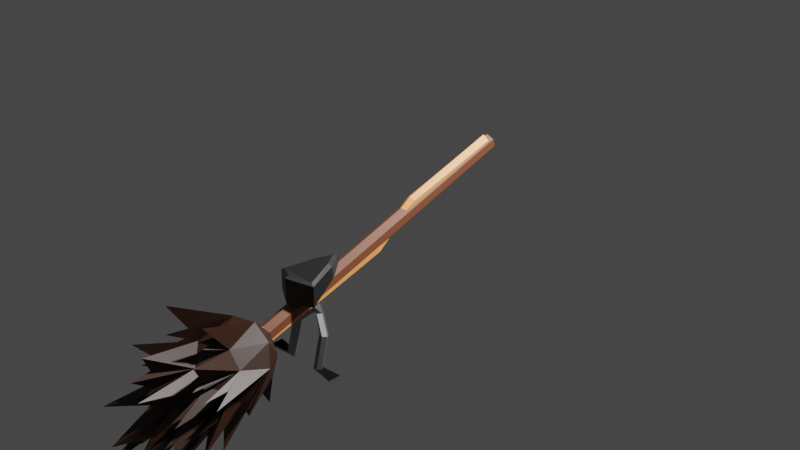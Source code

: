 # Source: Broom.blend  (saved by Blender 3.4.6; exported with 4.5.12 LTS)
import bpy
from mathutils import Matrix  # noqa: F401  (used for matrix-valued properties, if any)

bpy.ops.wm.read_factory_settings(use_empty=True)
scene = bpy.context.scene
scene.name = 'Scene'

# ---- collections
col_collection = bpy.data.collections.new('Collection'); scene.collection.children.link(col_collection)
col_handle = bpy.data.collections.new('Handle'); scene.collection.children.link(col_handle)
col_wicker = bpy.data.collections.new('Wicker'); scene.collection.children.link(col_wicker)
col_accessories = bpy.data.collections.new('Accessories'); scene.collection.children.link(col_accessories)

# ---- materials (node trees are filled in below, after node groups)
mat_handle1 = bpy.data.materials.new('Handle1')
mat_handle1.use_transparent_shadow = False
mat_handle2 = bpy.data.materials.new('Handle2')
mat_handle2.use_transparent_shadow = False
mat_wicker3 = bpy.data.materials.new('Wicker3')
mat_wicker3.use_transparent_shadow = False
mat_wicker2 = bpy.data.materials.new('Wicker2')
mat_wicker2.use_transparent_shadow = False
mat_wicker4 = bpy.data.materials.new('Wicker4')
mat_wicker4.use_transparent_shadow = False
mat_wicker1 = bpy.data.materials.new('Wicker1')
mat_wicker1.use_transparent_shadow = False
mat_seat = bpy.data.materials.new('Seat')
mat_seat.use_transparent_shadow = False
mat_footrest = bpy.data.materials.new('FootRest')
mat_footrest.use_transparent_shadow = False
mat_footrestpads = bpy.data.materials.new('FootRestPads')
mat_footrestpads.use_transparent_shadow = False

# ---- material node trees
mat_handle1.use_nodes = True; mat_handle1.node_tree.nodes.clear()
_N = mat_handle1.node_tree.nodes; _L = mat_handle1.node_tree.links
n0 = _N.new('ShaderNodeBsdfPrincipled'); n0.name = 'Principled BSDF'; n0.location = (10, 300)
n0.distribution = 'GGX'
n0.subsurface_method = 'RANDOM_WALK_SKIN'
n0.inputs[0].default_value = (0.1574, 0.04829, 0.02179, 1.0)
n0.inputs[3].default_value = 1.45
n0.inputs[27].default_value = (0.0, 0.0, 0.0, 1.0)
n0.inputs[28].default_value = 1.0
n1 = _N.new('ShaderNodeOutputMaterial'); n1.name = 'Material Output'; n1.location = (300, 300)
_L.new(n0.outputs[0], n1.inputs[0])
n1.is_active_output = True
mat_handle2.use_nodes = True; mat_handle2.node_tree.nodes.clear()
_N = mat_handle2.node_tree.nodes; _L = mat_handle2.node_tree.links
n0 = _N.new('ShaderNodeBsdfPrincipled'); n0.name = 'Principled BSDF'; n0.location = (10, 300)
n0.distribution = 'GGX'
n0.subsurface_method = 'RANDOM_WALK_SKIN'
n0.inputs[0].default_value = (0.8, 0.2701, 0.07636, 1.0)
n0.inputs[3].default_value = 1.45
n0.inputs[27].default_value = (0.0, 0.0, 0.0, 1.0)
n0.inputs[28].default_value = 1.0
n1 = _N.new('ShaderNodeOutputMaterial'); n1.name = 'Material Output'; n1.location = (300, 300)
_L.new(n0.outputs[0], n1.inputs[0])
n1.is_active_output = True
mat_wicker3.use_nodes = True; mat_wicker3.node_tree.nodes.clear()
_N = mat_wicker3.node_tree.nodes; _L = mat_wicker3.node_tree.links
n0 = _N.new('ShaderNodeBsdfPrincipled'); n0.name = 'Principled BSDF'; n0.location = (10, 300)
n0.distribution = 'GGX'
n0.subsurface_method = 'RANDOM_WALK_SKIN'
n0.inputs[0].default_value = (0.02315, 0.006995, 0.002125, 1.0)
n0.inputs[3].default_value = 1.45
n0.inputs[27].default_value = (0.0, 0.0, 0.0, 1.0)
n0.inputs[28].default_value = 1.0
n1 = _N.new('ShaderNodeOutputMaterial'); n1.name = 'Material Output'; n1.location = (300, 300)
_L.new(n0.outputs[0], n1.inputs[0])
n1.is_active_output = True
mat_wicker2.use_nodes = True; mat_wicker2.node_tree.nodes.clear()
_N = mat_wicker2.node_tree.nodes; _L = mat_wicker2.node_tree.links
n0 = _N.new('ShaderNodeBsdfPrincipled'); n0.name = 'Principled BSDF'; n0.location = (10, 300)
n0.distribution = 'GGX'
n0.subsurface_method = 'RANDOM_WALK_SKIN'
n0.inputs[0].default_value = (0.02315, 0.006995, 0.002125, 1.0)
n0.inputs[3].default_value = 1.45
n0.inputs[27].default_value = (0.0, 0.0, 0.0, 1.0)
n0.inputs[28].default_value = 1.0
n1 = _N.new('ShaderNodeOutputMaterial'); n1.name = 'Material Output'; n1.location = (300, 300)
_L.new(n0.outputs[0], n1.inputs[0])
n1.is_active_output = True
mat_wicker4.use_nodes = True; mat_wicker4.node_tree.nodes.clear()
_N = mat_wicker4.node_tree.nodes; _L = mat_wicker4.node_tree.links
n0 = _N.new('ShaderNodeBsdfPrincipled'); n0.name = 'Principled BSDF'; n0.location = (10, 300)
n0.distribution = 'GGX'
n0.subsurface_method = 'RANDOM_WALK_SKIN'
n0.inputs[0].default_value = (0.02315, 0.006995, 0.002125, 1.0)
n0.inputs[3].default_value = 1.45
n0.inputs[27].default_value = (0.0, 0.0, 0.0, 1.0)
n0.inputs[28].default_value = 1.0
n1 = _N.new('ShaderNodeOutputMaterial'); n1.name = 'Material Output'; n1.location = (300, 300)
_L.new(n0.outputs[0], n1.inputs[0])
n1.is_active_output = True
mat_wicker1.use_nodes = True; mat_wicker1.node_tree.nodes.clear()
_N = mat_wicker1.node_tree.nodes; _L = mat_wicker1.node_tree.links
n0 = _N.new('ShaderNodeBsdfPrincipled'); n0.name = 'Principled BSDF'; n0.location = (10, 300)
n0.distribution = 'GGX'
n0.subsurface_method = 'RANDOM_WALK_SKIN'
n0.inputs[0].default_value = (0.02315, 0.006995, 0.002125, 1.0)
n0.inputs[3].default_value = 1.45
n0.inputs[27].default_value = (0.0, 0.0, 0.0, 1.0)
n0.inputs[28].default_value = 1.0
n1 = _N.new('ShaderNodeOutputMaterial'); n1.name = 'Material Output'; n1.location = (300, 300)
_L.new(n0.outputs[0], n1.inputs[0])
n1.is_active_output = True
mat_seat.use_nodes = True; mat_seat.node_tree.nodes.clear()
_N = mat_seat.node_tree.nodes; _L = mat_seat.node_tree.links
n0 = _N.new('ShaderNodeBsdfPrincipled'); n0.name = 'Principled BSDF'; n0.location = (10, 300)
n0.distribution = 'GGX'
n0.subsurface_method = 'RANDOM_WALK_SKIN'
n0.inputs[0].default_value = (0.009018, 0.009018, 0.009018, 1.0)
n0.inputs[3].default_value = 1.45
n0.inputs[27].default_value = (0.0, 0.0, 0.0, 1.0)
n0.inputs[28].default_value = 1.0
n1 = _N.new('ShaderNodeOutputMaterial'); n1.name = 'Material Output'; n1.location = (300, 300)
_L.new(n0.outputs[0], n1.inputs[0])
n1.is_active_output = True
mat_footrest.use_nodes = True; mat_footrest.node_tree.nodes.clear()
_N = mat_footrest.node_tree.nodes; _L = mat_footrest.node_tree.links
n0 = _N.new('ShaderNodeBsdfPrincipled'); n0.name = 'Principled BSDF'; n0.location = (10, 300)
n0.distribution = 'GGX'
n0.subsurface_method = 'RANDOM_WALK_SKIN'
n0.inputs[0].default_value = (0.3343, 0.3343, 0.3343, 1.0)
n0.inputs[1].default_value = 1.0
n0.inputs[3].default_value = 1.45
n0.inputs[27].default_value = (0.0, 0.0, 0.0, 1.0)
n0.inputs[28].default_value = 1.0
n1 = _N.new('ShaderNodeOutputMaterial'); n1.name = 'Material Output'; n1.location = (300, 300)
_L.new(n0.outputs[0], n1.inputs[0])
n1.is_active_output = True
mat_footrestpads.use_nodes = True; mat_footrestpads.node_tree.nodes.clear()
_N = mat_footrestpads.node_tree.nodes; _L = mat_footrestpads.node_tree.links
n0 = _N.new('ShaderNodeBsdfPrincipled'); n0.name = 'Principled BSDF'; n0.location = (10, 300)
n0.distribution = 'GGX'
n0.subsurface_method = 'RANDOM_WALK_SKIN'
n0.inputs[0].default_value = (0.0, 0.0, 0.0, 1.0)
n0.inputs[2].default_value = 1.0
n0.inputs[3].default_value = 1.45
n0.inputs[13].default_value = 0.2
n0.inputs[27].default_value = (0.0, 0.0, 0.0, 1.0)
n0.inputs[28].default_value = 1.0
n1 = _N.new('ShaderNodeOutputMaterial'); n1.name = 'Material Output'; n1.location = (300, 300)
_L.new(n0.outputs[0], n1.inputs[0])
n1.is_active_output = True

# ---- world
world_world = bpy.data.worlds.new('World'); scene.world = world_world
world_world.use_nodes = True; world_world.node_tree.nodes.clear()
_N = world_world.node_tree.nodes; _L = world_world.node_tree.links
n0 = _N.new('ShaderNodeOutputWorld'); n0.name = 'World Output'; n0.location = (300, 300)
n1 = _N.new('ShaderNodeBackground'); n1.name = 'Background'; n1.location = (10, 300)
n1.inputs[0].default_value = (0.05088, 0.05088, 0.05088, 1.0)
_L.new(n1.outputs[0], n0.inputs[0])
n0.is_active_output = True
world_world.color = (0.05088, 0.05088, 0.05088)
world_world.use_sun_shadow = False
world_world.sun_shadow_jitter_overblur = 0.0

# ---- cameras
cam_camera = bpy.data.cameras.new('Camera')
cam_camera.clip_end = 100.0
cam_camera.ortho_scale = 7.314

# ---- lights
light_light = bpy.data.lights.new('Light', 'POINT')
light_light.transmission_factor = 0.0
light_light.energy = 1000.0
light_light.shadow_soft_size = 0.1
light_light.shadow_maximum_resolution = 0.006
light_light.use_absolute_resolution = True

# ---- meshes
me_cylinder = bpy.data.meshes.new('Cylinder')
me_cylinder.from_pydata([(0.0, 0.12, -2.5), (0.0, 0.12, 2.5), (0.1039, 0.06, -2.5), (0.1039, 0.06, 2.5), (0.1039, -0.06, -2.5), (0.1039, -0.06, 2.5), (0.0, -0.12, -2.5), (0.0, -0.12, 2.5), (-0.1039, -0.06, -2.5), (-0.1039, -0.06, 2.5), (-0.1039, 0.06, -2.5), (-0.1039, 0.06, 2.5)], [], [(0, 1, 3, 2), (2, 3, 5, 4), (4, 5, 7, 6), (6, 7, 9, 8), (3, 1, 11, 9, 7, 5), (8, 9, 11, 10), (10, 11, 1, 0), (0, 2, 4, 6, 8, 10)])
_uv = me_cylinder.uv_layers.new(name='UVMap')
_uv.uv.foreach_set('vector', [1.0, 0.5, 1.0, 1.0, 0.8333, 1.0, 0.8333, 0.5, 0.8333, 0.5, 0.8333, 1.0, 0.6667, 1.0, 0.6667, 0.5, 0.6667, 0.5, 0.6667, 1.0, 0.5, 1.0, 0.5, 0.5, 0.5, 0.5, 0.5, 1.0, 0.3333, 1.0, 0.3333, 0.5, 0.4578, 0.37, 0.25, 0.49, 0.04215, 0.37, 0.04215, 0.13, 0.25, 0.01, 0.4578, 0.13, 0.3333, 0.5, 0.3333, 1.0, 0.1667, 1.0, 0.1667, 0.5, 0.1667, 0.5, 0.1667, 1.0, -8.941e-08, 1.0, -8.941e-08, 0.5, 0.75, 0.49, 0.9578, 0.37, 0.9578, 0.13, 0.75, 0.01, 0.5422, 0.13, 0.5422, 0.37])
me_cylinder.materials.append(mat_handle1)
me_cylinder.update()
me_cylinder_001 = bpy.data.meshes.new('Cylinder.001')
me_cylinder_001.from_pydata([(3.94e-11, 0.15, -2.5), (0.1052, 0.075, -2.5), (0.1052, -0.075, -2.5), (3.94e-11, -0.15, -2.5), (-0.1052, -0.075, -2.5), (-0.1052, 0.075, -2.5), (3.598e-11, 0.102, 0.4111), (0.05604, 0.06205, 0.4111), (0.05604, -0.01787, 0.4111), (3.598e-11, -0.05783, 0.4111), (-0.05604, -0.01787, 0.4111), (-0.05604, 0.06205, 0.4111), (0.09098, 0.1701, -0.0002796), (0.09098, 0.0611, -0.0002796), (4.567e-11, 0.006615, -0.0002796), (-0.09098, 0.0611, -0.0002796), (-0.09098, 0.1701, -0.0002796), (4.567e-11, 0.2246, -0.0002796), (3.687e-11, 0.01972, 0.8502), (0.0742, -0.03033, 0.8478), (0.0742, -0.1304, 0.8431), (3.687e-11, -0.1804, 0.8407), (-0.0742, -0.1304, 0.8431), (-0.0742, -0.03033, 0.8478), (2.826e-09, 0.1017, 2.497), (4.987e-10, 0.1626, 2.445), (0.05031, 0.05046, 2.499), (0.08055, 0.08048, 2.448), (0.05031, -0.05206, 2.502), (0.08055, -0.08367, 2.453), (-1.828e-09, -0.1033, 2.504), (4.987e-10, -0.1657, 2.456), (-0.05031, -0.05206, 2.502), (-0.08055, -0.08367, 2.453), (-0.05031, 0.05046, 2.499), (-0.08055, 0.08048, 2.448)], [], [(23, 35, 25, 18), (20, 29, 31, 21), (21, 31, 33, 22), (22, 33, 35, 23), (18, 25, 27, 19), (19, 27, 29, 20), (0, 1, 2, 3, 4, 5), (16, 11, 6, 17), (15, 10, 11, 16), (14, 9, 10, 15), (13, 8, 9, 14), (12, 7, 8, 13), (17, 6, 7, 12), (0, 17, 12, 1), (1, 12, 13, 2), (2, 13, 14, 3), (3, 14, 15, 4), (4, 15, 16, 5), (5, 16, 17, 0), (11, 23, 18, 6), (10, 22, 23, 11), (9, 21, 22, 10), (8, 20, 21, 9), (7, 19, 20, 8), (6, 18, 19, 7), (27, 25, 24, 26), (29, 27, 26, 28), (31, 29, 28, 30), (33, 31, 30, 32), (35, 33, 32, 34), (25, 35, 34, 24), (26, 24, 34, 32, 30, 28)])
_uv = me_cylinder_001.uv_layers.new(name='UVMap')
_uv.uv.foreach_set('vector', [0.1667, 0.8033, 0.1667, 0.9941, -8.941e-08, 0.9941, -8.941e-08, 0.8033, 0.6667, 0.8033, 0.6667, 0.9941, 0.5, 0.9941, 0.5, 0.8033, 0.5, 0.8033, 0.5, 0.9941, 0.3333, 0.9941, 0.3333, 0.8033, 0.3333, 0.8033, 0.3333, 0.9941, 0.1667, 0.9941, 0.1667, 0.8033, 1.0, 0.8033, 1.0, 0.9941, 0.8333, 0.9941, 0.8333, 0.8033, 0.8333, 0.8033, 0.8333, 0.9941, 0.6667, 0.9941, 0.6667, 0.8033, 0.75, 0.49, 0.9578, 0.37, 0.9578, 0.13, 0.75, 0.01, 0.5422, 0.13, 0.5422, 0.37, 0.1667, 0.6983, 0.1667, 0.75, -8.941e-08, 0.75, -8.941e-08, 0.6983, 0.3333, 0.6983, 0.3333, 0.75, 0.1667, 0.75, 0.1667, 0.6983, 0.5, 0.6983, 0.5, 0.75, 0.3333, 0.75, 0.3333, 0.6983, 0.6667, 0.6983, 0.6667, 0.75, 0.5, 0.75, 0.5, 0.6983, 0.8333, 0.6983, 0.8333, 0.75, 0.6667, 0.75, 0.6667, 0.6983, 1.0, 0.6983, 1.0, 0.75, 0.8333, 0.75, 0.8333, 0.6983, 1.0, 0.5, 1.0, 0.6983, 0.8333, 0.6983, 0.8333, 0.5, 0.8333, 0.5, 0.8333, 0.6983, 0.6667, 0.6983, 0.6667, 0.5, 0.6667, 0.5, 0.6667, 0.6983, 0.5, 0.6983, 0.5, 0.5, 0.5, 0.5, 0.5, 0.6983, 0.3333, 0.6983, 0.3333, 0.5, 0.3333, 0.5, 0.3333, 0.6983, 0.1667, 0.6983, 0.1667, 0.5, 0.1667, 0.5, 0.1667, 0.6983, -8.941e-08, 0.6983, -8.941e-08, 0.5, 0.1667, 0.75, 0.1667, 0.8033, -8.941e-08, 0.8033, -8.941e-08, 0.75, 0.3333, 0.75, 0.3333, 0.8033, 0.1667, 0.8033, 0.1667, 0.75, 0.5, 0.75, 0.5, 0.8033, 0.3333, 0.8033, 0.3333, 0.75, 0.6667, 0.75, 0.6667, 0.8033, 0.5, 0.8033, 0.5, 0.75, 0.8333, 0.75, 0.8333, 0.8033, 0.6667, 0.8033, 0.6667, 0.75, 1.0, 0.75, 1.0, 0.8033, 0.8333, 0.8033, 0.8333, 0.75, 0.4578, 0.37, 0.2524, 0.4886, 0.25, 0.3988, 0.3789, 0.3244, 0.4578, 0.13, 0.4578, 0.3653, 0.3789, 0.3244, 0.3789, 0.1756, 0.25, 0.01, 0.4554, 0.1286, 0.3789, 0.1756, 0.25, 0.1012, 0.04458, 0.1286, 0.25, 0.01, 0.25, 0.1012, 0.1211, 0.1756, 0.04215, 0.3653, 0.04215, 0.13, 0.1211, 0.1756, 0.1211, 0.3244, 0.2476, 0.4886, 0.04215, 0.37, 0.1211, 0.3244, 0.25, 0.3988, 0.3789, 0.3244, 0.25, 0.3988, 0.1211, 0.3244, 0.1211, 0.1756, 0.25, 0.1012, 0.3789, 0.1756])
me_cylinder_001.materials.append(mat_handle2)
me_cylinder_001.update()
me_icosphere_002 = bpy.data.meshes.new('Icosphere.002')
me_icosphere_002.from_pydata([(-0.1555, -0.6205, -0.873), (0.3251, -1.238, -0.6194), (-0.334, -1.224, -0.6386), (-0.5811, -0.5704, -0.3615), (-0.15, 0.5907, -0.2638), (0.5847, -0.2676, -0.3305), (0.2306, -1.162, -0.09336), (-0.4252, -1.092, -0.2785), (-0.4824, -0.4775, 0.239), (0.15, 0.5907, 0.2215), (0.5085, -0.4898, -0.02327), (0.1568, -0.457, 0.4294), (0.1411, -0.3014, -0.7925), (0.4274, -0.8762, -0.4677), (-0.4729, -0.8254, -0.6716), (-0.304, -0.07535, -0.7299), (0.2593, 0.2159, -0.6046), (0.3421, -1.114, -0.2878), (0.00585, -1.435, -0.573), (-0.6654, 0.2851, -0.08052), (0.3189, 0.5682, -0.02117), (6.048e-11, 0.6718, -0.02117), (-0.1365, -1.16, -0.08913), (-0.4159, -0.9239, -0.009533), (-0.1426, 0.5681, 0.2641), (0.3734, 0.4005, 0.2641), (0.3895, -0.7993, 0.05628), (0.08815, -0.541, 0.1555), (0.15, -0.9022, -0.1774), (0.09253, -1.331, -0.6429), (-0.1426, -0.8796, -0.1348), (-0.06191, -1.038, -0.765), (0.2527, -0.9563, -0.8068), (0.3959, -0.09875, -0.4489), (0.5161, 0.2968, -0.02117), (0.4504, -0.2664, -0.1636), (-0.2308, -0.2664, 0.298), (-0.3401, -0.555, -0.0634), (0.4197, -0.09875, 0.07905), (0.3078, -0.541, -0.02079), (0.2196, -0.09875, 0.298), (6.048e-11, -0.09875, 0.379), (0.08815, 0.4005, 0.4404), (-0.4091, -0.09875, 0.1217), (-0.3926, 0.4144, 0.2215), (-0.2308, 0.2968, 0.4404), (-0.4636, -0.2664, -0.1636), (-0.1481, -1.354, -0.6739), (-0.3209, -0.541, -0.5913), (-0.4328, -0.09875, -0.4063), (-0.08815, 0.4005, -0.4828), (-0.2853, -0.09875, -0.6252), (-0.08815, -0.541, -0.7676), (6.048e-11, -0.09875, -0.7062), (0.2308, 0.2968, -0.4828), (0.3926, 0.4144, -0.2638), (0.1426, 0.5681, -0.3064), (-0.3189, 0.5682, -0.02117), (-0.5161, 0.2968, -0.02117), (-0.3734, 0.4005, -0.3064), (0.2308, -0.2664, -0.6252), (0.327, -0.555, -0.5487), (0.2533, -0.8796, -0.42), (0.1426, -0.8796, -0.7053), (6.048e-11, -1.228, -0.6126), (-0.15, -0.9022, -0.6627), (-0.2796, -0.8796, -0.42)], [], [(53, 60, 52), (61, 60, 33), (53, 51, 50), (53, 50, 54), (65, 63, 64), (49, 48, 46), (4, 59, 57), (55, 56, 20), (61, 35, 62), (4, 57, 21), (55, 20, 34), (37, 30, 36), (9, 24, 42), (38, 25, 40), (40, 25, 42), (25, 9, 42), (42, 45, 41), (42, 24, 45), (24, 44, 45), (45, 36, 41), (45, 43, 36), (36, 27, 41), (30, 28, 27), (27, 40, 41), (27, 39, 40), (34, 25, 38), (34, 20, 25), (20, 9, 25), (21, 24, 9), (21, 57, 24), (57, 44, 24), (58, 43, 44), (58, 46, 43), (46, 37, 43), (66, 30, 37), (66, 64, 30), (62, 39, 28), (35, 38, 39), (20, 21, 9), (20, 56, 21), (56, 4, 21), (57, 58, 44), (59, 49, 58), (46, 48, 66), (64, 62, 28), (35, 33, 34), (54, 50, 56), (50, 4, 56), (50, 59, 4), (51, 49, 59), (51, 52, 48), (52, 65, 48), (33, 54, 55), (33, 60, 54), (52, 60, 63), (6, 28, 39), (6, 27, 28), (6, 39, 27), (22, 27, 36), (22, 36, 30), (22, 30, 27), (7, 66, 37), (7, 37, 46), (7, 46, 66), (18, 64, 28), (18, 28, 30), (18, 30, 64), (17, 39, 62), (17, 62, 35), (17, 35, 39), (1, 63, 61), (1, 61, 62), (1, 62, 63), (13, 61, 33), (13, 35, 61), (13, 33, 35), (5, 33, 55), (5, 55, 34), (5, 34, 33), (10, 34, 38), (10, 38, 35), (10, 35, 34), (23, 37, 36), (23, 43, 37), (23, 36, 43), (26, 39, 38), (26, 38, 40), (26, 40, 39), (11, 41, 40), (11, 42, 41), (11, 40, 42), (8, 44, 43), (8, 45, 44), (8, 43, 45), (3, 49, 46), (3, 58, 49), (3, 46, 58), (2, 48, 65), (2, 65, 66), (2, 66, 48), (14, 48, 49), (14, 49, 51), (14, 51, 48), (15, 59, 50), (15, 50, 51), (15, 51, 59), (0, 53, 52), (0, 51, 53), (0, 52, 51), (31, 63, 65), (31, 65, 52), (31, 52, 63), (12, 60, 53), (12, 53, 54), (12, 54, 60), (16, 55, 54), (16, 56, 55), (16, 54, 56), (19, 58, 57), (19, 57, 59), (19, 59, 58), (32, 60, 61), (32, 61, 63), (32, 63, 60), (29, 62, 64), (29, 64, 63), (29, 63, 62), (47, 65, 64), (47, 66, 65), (47, 64, 66)])
_uv = me_icosphere_002.uv_layers.new(name='UVMap')
_uv.uv.foreach_set('vector', [0.1818, 0.0, 0.2273, 0.07873, 0.1364, 0.07873, 0.2727, 0.1575, 0.3182, 0.07873, 0.3636, 0.1575, 0.7273, 0.0, 0.7727, 0.07873, 0.6818, 0.07873, 0.5455, 0.0, 0.5909, 0.07873, 0.5, 0.07873, 0.09091, 0.1575, 0.1818, 0.1575, 0.1364, 0.2362, 0.8182, 0.1575, 0.9091, 0.1575, 0.8636, 0.2362, 0.6364, 0.1575, 0.7273, 0.1575, 0.6818, 0.2362, 0.4545, 0.1575, 0.5455, 0.1575, 0.5, 0.2362, 0.2727, 0.1575, 0.3182, 0.2362, 0.2273, 0.2362, 0.6364, 0.1575, 0.6818, 0.2362, 0.5909, 0.2362, 0.4545, 0.1575, 0.5, 0.2362, 0.4091, 0.2362, 0.0, 0.3149, 0.09091, 0.3149, 0.04546, 0.3937, 0.5455, 0.3149, 0.6364, 0.3149, 0.5909, 0.3937, 0.3636, 0.3149, 0.4545, 0.3149, 0.4091, 0.3937, 0.4091, 0.3937, 0.4545, 0.3149, 0.5, 0.3937, 0.4545, 0.3149, 0.5455, 0.3149, 0.5, 0.3937, 0.5909, 0.3937, 0.6818, 0.3937, 0.6364, 0.4724, 0.5909, 0.3937, 0.6364, 0.3149, 0.6818, 0.3937, 0.6364, 0.3149, 0.7273, 0.3149, 0.6818, 0.3937, 0.7727, 0.3937, 0.8636, 0.3937, 0.8182, 0.4724, 0.7727, 0.3937, 0.8182, 0.3149, 0.8636, 0.3937, 0.04546, 0.3937, 0.1364, 0.3937, 0.09091, 0.4724, 0.09091, 0.3149, 0.1818, 0.3149, 0.1364, 0.3937, 0.2273, 0.3937, 0.3182, 0.3937, 0.2727, 0.4724, 0.2273, 0.3937, 0.2727, 0.3149, 0.3182, 0.3937, 0.4091, 0.2362, 0.4545, 0.3149, 0.3636, 0.3149, 0.4091, 0.2362, 0.5, 0.2362, 0.4545, 0.3149, 0.5, 0.2362, 0.5455, 0.3149, 0.4545, 0.3149, 0.5909, 0.2362, 0.6364, 0.3149, 0.5455, 0.3149, 0.5909, 0.2362, 0.6818, 0.2362, 0.6364, 0.3149, 0.6818, 0.2362, 0.7273, 0.3149, 0.6364, 0.3149, 0.7727, 0.2362, 0.8182, 0.3149, 0.7273, 0.3149, 0.7727, 0.2362, 0.8636, 0.2362, 0.8182, 0.3149, 0.8636, 0.2362, 0.9091, 0.3149, 0.8182, 0.3149, 0.04546, 0.2362, 0.09091, 0.3149, 0.0, 0.3149, 0.04546, 0.2362, 0.1364, 0.2362, 0.09091, 0.3149, 0.2273, 0.2362, 0.2727, 0.3149, 0.1818, 0.3149, 0.3182, 0.2362, 0.3636, 0.3149, 0.2727, 0.3149, 0.5, 0.2362, 0.5909, 0.2362, 0.5455, 0.3149, 0.5, 0.2362, 0.5455, 0.1575, 0.5909, 0.2362, 0.5455, 0.1575, 0.6364, 0.1575, 0.5909, 0.2362, 0.6818, 0.2362, 0.7727, 0.2362, 0.7273, 0.3149, 0.7273, 0.1575, 0.8182, 0.1575, 0.7727, 0.2362, 0.8636, 0.2362, 0.9091, 0.1575, 0.9545, 0.2362, 0.1364, 0.2362, 0.2273, 0.2362, 0.1818, 0.3149, 0.3182, 0.2362, 0.3636, 0.1575, 0.4091, 0.2362, 0.5, 0.07873, 0.5909, 0.07873, 0.5455, 0.1575, 0.5909, 0.07873, 0.6364, 0.1575, 0.5455, 0.1575, 0.6818, 0.07873, 0.7273, 0.1575, 0.6364, 0.1575, 0.7727, 0.07873, 0.8182, 0.1575, 0.7273, 0.1575, 0.8636, 0.07873, 0.9545, 0.07873, 0.9091, 0.1575, 0.9545, 0.07873, 1.0, 0.1575, 0.9091, 0.1575, 0.3636, 0.1575, 0.4091, 0.07873, 0.4545, 0.1575, 0.3636, 0.1575, 0.3182, 0.07873, 0.4091, 0.07873, 0.1364, 0.07873, 0.2273, 0.07873, 0.1818, 0.1575, 0.2112, 0.3302, 0.1818, 0.3149, 0.2727, 0.3149, 0.2317, 0.3657, 0.2273, 0.3937, 0.1818, 0.3149, 0.2522, 0.3302, 0.2727, 0.3149, 0.2273, 0.3937, 0.1162, 0.3829, 0.1364, 0.3937, 0.04546, 0.3937, 0.07273, 0.3829, 0.04546, 0.3937, 0.09091, 0.3149, 0.09444, 0.3453, 0.09091, 0.3149, 0.1364, 0.3937, 0.9219, 0.2597, 0.9545, 0.2362, 0.9091, 0.3149, 0.906, 0.2872, 0.9091, 0.3149, 0.8636, 0.2362, 0.8901, 0.2597, 0.8636, 0.2362, 0.9545, 0.2362, 0.1373, 0.2798, 0.1364, 0.2362, 0.1818, 0.3149, 0.1512, 0.3039, 0.1818, 0.3149, 0.09091, 0.3149, 0.1234, 0.3039, 0.09091, 0.3149, 0.1364, 0.2362, 0.2766, 0.2835, 0.2727, 0.3149, 0.2273, 0.2362, 0.2638, 0.2613, 0.2273, 0.2362, 0.3182, 0.2362, 0.2894, 0.2613, 0.3182, 0.2362, 0.2727, 0.3149, 0.2132, 0.1791, 0.1818, 0.1575, 0.2727, 0.1575, 0.2382, 0.1791, 0.2727, 0.1575, 0.2273, 0.2362, 0.2257, 0.2008, 0.2273, 0.2362, 0.1818, 0.1575, 0.3081, 0.1772, 0.2727, 0.1575, 0.3636, 0.1575, 0.3221, 0.2014, 0.3182, 0.2362, 0.2727, 0.1575, 0.3361, 0.1772, 0.3636, 0.1575, 0.3182, 0.2362, 0.4036, 0.1792, 0.3636, 0.1575, 0.4545, 0.1575, 0.4283, 0.1792, 0.4545, 0.1575, 0.4091, 0.2362, 0.416, 0.2007, 0.4091, 0.2362, 0.3636, 0.1575, 0.364, 0.2683, 0.4091, 0.2362, 0.3636, 0.3149, 0.3597, 0.2756, 0.3636, 0.3149, 0.3182, 0.2362, 0.3555, 0.2683, 0.3182, 0.2362, 0.4091, 0.2362, 0.8669, 0.34, 0.9091, 0.3149, 0.8636, 0.3937, 0.8502, 0.34, 0.8182, 0.3149, 0.9091, 0.3149, 0.8586, 0.3544, 0.8636, 0.3937, 0.8182, 0.3149, 0.3103, 0.3343, 0.2727, 0.3149, 0.3636, 0.3149, 0.3383, 0.3343, 0.3636, 0.3149, 0.3182, 0.3937, 0.3243, 0.3585, 0.3182, 0.3937, 0.2727, 0.3149, 0.4471, 0.4374, 0.4545, 0.4724, 0.4091, 0.3937, 0.4578, 0.4188, 0.5, 0.3937, 0.4545, 0.4724, 0.4363, 0.4188, 0.4091, 0.3937, 0.5, 0.3937, 0.7435, 0.3281, 0.7273, 0.3149, 0.8182, 0.3149, 0.7692, 0.3727, 0.7727, 0.3937, 0.7273, 0.3149, 0.795, 0.3281, 0.8182, 0.3149, 0.7727, 0.3937, 0.8234, 0.1868, 0.8182, 0.1575, 0.8636, 0.2362, 0.8064, 0.2162, 0.7727, 0.2362, 0.8182, 0.1575, 0.8403, 0.2162, 0.8636, 0.2362, 0.7727, 0.2362, 0.9313, 0.1708, 0.9091, 0.1575, 1.0, 0.1575, 0.9818, 0.1708, 1.0, 0.1575, 0.9545, 0.2362, 0.9566, 0.2145, 0.9545, 0.2362, 0.9091, 0.1575, 0.8706, 0.1337, 0.9091, 0.1575, 0.8182, 0.1575, 0.8466, 0.1337, 0.8182, 0.1575, 0.8636, 0.07873, 0.8586, 0.113, 0.8636, 0.07873, 0.9091, 0.1575, 0.7225, 0.1284, 0.7273, 0.1575, 0.6818, 0.07873, 0.7039, 0.09602, 0.6818, 0.07873, 0.7727, 0.07873, 0.7412, 0.09602, 0.7727, 0.07873, 0.7273, 0.1575, 0.9047, 0.03614, 0.9091, 0.0, 0.9545, 0.07873, 0.8941, 0.05446, 0.8636, 0.07873, 0.9091, 0.0, 0.9153, 0.05446, 0.9545, 0.07873, 0.8636, 0.07873, 0.1489, 0.1424, 0.1818, 0.1575, 0.09091, 0.1575, 0.1219, 0.1424, 0.09091, 0.1575, 0.1364, 0.07873, 0.1354, 0.119, 0.1364, 0.07873, 0.1818, 0.1575, 0.343, 0.05748, 0.3182, 0.07873, 0.3636, 0.0, 0.3591, 0.02949, 0.3636, 0.0, 0.4091, 0.07873, 0.3753, 0.05748, 0.4091, 0.07873, 0.3182, 0.07873, 0.4844, 0.1402, 0.4545, 0.1575, 0.5, 0.07873, 0.513, 0.1402, 0.5455, 0.1575, 0.4545, 0.1575, 0.4987, 0.1154, 0.5, 0.07873, 0.5455, 0.1575, 0.7474, 0.2215, 0.7727, 0.2362, 0.6818, 0.2362, 0.7072, 0.2215, 0.6818, 0.2362, 0.7273, 0.1575, 0.7273, 0.1868, 0.7273, 0.1575, 0.7727, 0.2362, 0.2367, 0.128, 0.2273, 0.07873, 0.2727, 0.1575, 0.2414, 0.1362, 0.2727, 0.1575, 0.1818, 0.1575, 0.232, 0.1362, 0.1818, 0.1575, 0.2273, 0.07873, 0.2076, 0.2213, 0.2273, 0.2362, 0.1364, 0.2362, 0.159, 0.2213, 0.1364, 0.2362, 0.1818, 0.1575, 0.1833, 0.1793, 0.1818, 0.1575, 0.2273, 0.2362, 0.08945, 0.1763, 0.09091, 0.1575, 0.1364, 0.2362, 0.06316, 0.2218, 0.04546, 0.2362, 0.09091, 0.1575, 0.1157, 0.2218, 0.1364, 0.2362, 0.04546, 0.2362])
me_icosphere_002.materials.append(mat_wicker3)
me_icosphere_002.update()
me_icosphere_004 = bpy.data.meshes.new('Icosphere.004')
me_icosphere_004.from_pydata([(-0.1555, -0.7385, -1.074), (0.3946, -1.238, -0.7509), (-0.334, -1.224, -0.6386), (-0.7331, -0.5704, -0.3615), (-0.15, 0.5907, -0.2638), (0.7262, -0.2676, -0.3305), (0.2306, -1.35, 0.02489), (-0.524, -1.092, -0.2785), (-0.4824, -0.594, 0.4173), (0.15, 0.5907, 0.2215), (0.5852, -0.762, -0.02327), (0.1568, -0.5116, 0.557), (0.1411, -0.239, -0.9742), (0.5545, -0.8762, -0.4677), (-0.5816, -0.8254, -0.9144), (-0.304, -0.05983, -0.8829), (0.2593, 0.2876, -0.6166), (0.4415, -1.114, -0.2878), (0.00585, -1.636, -0.4598), (-0.6654, 0.2851, -0.08052), (0.3189, 0.5682, -0.02117), (6.048e-11, 0.6718, -0.02117), (-0.1365, -1.337, 0.1945), (-0.6067, -0.9239, 0.03459), (-0.1426, 0.5681, 0.2641), (0.3734, 0.4005, 0.2641), (0.3895, -0.7993, 0.2154), (0.08815, -0.541, 0.1555), (0.15, -0.9022, -0.1774), (0.1762, -1.556, -0.7714), (-0.1426, -0.8796, -0.1348), (-0.06191, -1.156, -0.9074), (0.3272, -0.9563, -0.931), (0.3959, -0.09875, -0.4489), (0.5161, 0.2968, -0.02117), (0.4504, -0.2664, -0.1636), (-0.2308, -0.2664, 0.298), (-0.3401, -0.555, -0.0634), (0.4197, -0.09875, 0.07905), (0.3078, -0.541, -0.02079), (0.2196, -0.09875, 0.298), (6.048e-11, -0.09875, 0.379), (0.08815, 0.4005, 0.4404), (-0.4091, -0.09875, 0.1217), (-0.3926, 0.4144, 0.2215), (-0.2308, 0.2968, 0.4404), (-0.4636, -0.2664, -0.1636), (-0.1481, -1.554, -0.7775), (-0.3209, -0.541, -0.5913), (-0.4328, -0.09875, -0.4063), (-0.08815, 0.4005, -0.4828), (-0.2853, -0.09875, -0.6252), (-0.08815, -0.541, -0.7676), (6.048e-11, -0.09875, -0.7062), (0.2308, 0.2968, -0.4828), (0.3926, 0.4144, -0.2638), (0.1426, 0.5681, -0.3064), (-0.3189, 0.5682, -0.02117), (-0.5161, 0.2968, -0.02117), (-0.3734, 0.4005, -0.3064), (0.2308, -0.2664, -0.6252), (0.327, -0.555, -0.5487), (0.2533, -0.8796, -0.42), (0.1426, -0.8796, -0.7053), (6.048e-11, -1.228, -0.6126), (-0.15, -0.9022, -0.6627), (-0.2796, -0.8796, -0.42)], [], [(53, 60, 52), (61, 60, 33), (53, 51, 50), (53, 50, 54), (65, 63, 64), (49, 48, 46), (4, 59, 57), (55, 56, 20), (61, 35, 62), (4, 57, 21), (55, 20, 34), (37, 30, 36), (9, 24, 42), (38, 25, 40), (40, 25, 42), (25, 9, 42), (42, 45, 41), (42, 24, 45), (24, 44, 45), (45, 36, 41), (45, 43, 36), (36, 27, 41), (30, 28, 27), (27, 40, 41), (27, 39, 40), (34, 25, 38), (34, 20, 25), (20, 9, 25), (21, 24, 9), (21, 57, 24), (57, 44, 24), (58, 43, 44), (58, 46, 43), (46, 37, 43), (66, 30, 37), (66, 64, 30), (62, 39, 28), (35, 38, 39), (20, 21, 9), (20, 56, 21), (56, 4, 21), (57, 58, 44), (59, 49, 58), (46, 48, 66), (64, 62, 28), (35, 33, 34), (54, 50, 56), (50, 4, 56), (50, 59, 4), (51, 49, 59), (51, 52, 48), (52, 65, 48), (33, 54, 55), (33, 60, 54), (52, 60, 63), (6, 28, 39), (6, 27, 28), (6, 39, 27), (22, 27, 36), (22, 36, 30), (22, 30, 27), (7, 66, 37), (7, 37, 46), (7, 46, 66), (18, 64, 28), (18, 28, 30), (18, 30, 64), (17, 39, 62), (17, 62, 35), (17, 35, 39), (1, 63, 61), (1, 61, 62), (1, 62, 63), (13, 61, 33), (13, 35, 61), (13, 33, 35), (5, 33, 55), (5, 55, 34), (5, 34, 33), (10, 34, 38), (10, 38, 35), (10, 35, 34), (23, 37, 36), (23, 43, 37), (23, 36, 43), (26, 39, 38), (26, 38, 40), (26, 40, 39), (11, 41, 40), (11, 42, 41), (11, 40, 42), (8, 44, 43), (8, 45, 44), (8, 43, 45), (3, 49, 46), (3, 58, 49), (3, 46, 58), (2, 48, 65), (2, 65, 66), (2, 66, 48), (14, 48, 49), (14, 49, 51), (14, 51, 48), (15, 59, 50), (15, 50, 51), (15, 51, 59), (0, 53, 52), (0, 51, 53), (0, 52, 51), (31, 63, 65), (31, 65, 52), (31, 52, 63), (12, 60, 53), (12, 53, 54), (12, 54, 60), (16, 55, 54), (16, 56, 55), (16, 54, 56), (19, 58, 57), (19, 57, 59), (19, 59, 58), (32, 60, 61), (32, 61, 63), (32, 63, 60), (29, 62, 64), (29, 64, 63), (29, 63, 62), (47, 65, 64), (47, 66, 65), (47, 64, 66)])
_uv = me_icosphere_004.uv_layers.new(name='UVMap')
_uv.uv.foreach_set('vector', [0.1818, 0.0, 0.2273, 0.07873, 0.1364, 0.07873, 0.2727, 0.1575, 0.3182, 0.07873, 0.3636, 0.1575, 0.7273, 0.0, 0.7727, 0.07873, 0.6818, 0.07873, 0.5455, 0.0, 0.5909, 0.07873, 0.5, 0.07873, 0.09091, 0.1575, 0.1818, 0.1575, 0.1364, 0.2362, 0.8182, 0.1575, 0.9091, 0.1575, 0.8636, 0.2362, 0.6364, 0.1575, 0.7273, 0.1575, 0.6818, 0.2362, 0.4545, 0.1575, 0.5455, 0.1575, 0.5, 0.2362, 0.2727, 0.1575, 0.3182, 0.2362, 0.2273, 0.2362, 0.6364, 0.1575, 0.6818, 0.2362, 0.5909, 0.2362, 0.4545, 0.1575, 0.5, 0.2362, 0.4091, 0.2362, 0.0, 0.3149, 0.09091, 0.3149, 0.04546, 0.3937, 0.5455, 0.3149, 0.6364, 0.3149, 0.5909, 0.3937, 0.3636, 0.3149, 0.4545, 0.3149, 0.4091, 0.3937, 0.4091, 0.3937, 0.4545, 0.3149, 0.5, 0.3937, 0.4545, 0.3149, 0.5455, 0.3149, 0.5, 0.3937, 0.5909, 0.3937, 0.6818, 0.3937, 0.6364, 0.4724, 0.5909, 0.3937, 0.6364, 0.3149, 0.6818, 0.3937, 0.6364, 0.3149, 0.7273, 0.3149, 0.6818, 0.3937, 0.7727, 0.3937, 0.8636, 0.3937, 0.8182, 0.4724, 0.7727, 0.3937, 0.8182, 0.3149, 0.8636, 0.3937, 0.04546, 0.3937, 0.1364, 0.3937, 0.09091, 0.4724, 0.09091, 0.3149, 0.1818, 0.3149, 0.1364, 0.3937, 0.2273, 0.3937, 0.3182, 0.3937, 0.2727, 0.4724, 0.2273, 0.3937, 0.2727, 0.3149, 0.3182, 0.3937, 0.4091, 0.2362, 0.4545, 0.3149, 0.3636, 0.3149, 0.4091, 0.2362, 0.5, 0.2362, 0.4545, 0.3149, 0.5, 0.2362, 0.5455, 0.3149, 0.4545, 0.3149, 0.5909, 0.2362, 0.6364, 0.3149, 0.5455, 0.3149, 0.5909, 0.2362, 0.6818, 0.2362, 0.6364, 0.3149, 0.6818, 0.2362, 0.7273, 0.3149, 0.6364, 0.3149, 0.7727, 0.2362, 0.8182, 0.3149, 0.7273, 0.3149, 0.7727, 0.2362, 0.8636, 0.2362, 0.8182, 0.3149, 0.8636, 0.2362, 0.9091, 0.3149, 0.8182, 0.3149, 0.04546, 0.2362, 0.09091, 0.3149, 0.0, 0.3149, 0.04546, 0.2362, 0.1364, 0.2362, 0.09091, 0.3149, 0.2273, 0.2362, 0.2727, 0.3149, 0.1818, 0.3149, 0.3182, 0.2362, 0.3636, 0.3149, 0.2727, 0.3149, 0.5, 0.2362, 0.5909, 0.2362, 0.5455, 0.3149, 0.5, 0.2362, 0.5455, 0.1575, 0.5909, 0.2362, 0.5455, 0.1575, 0.6364, 0.1575, 0.5909, 0.2362, 0.6818, 0.2362, 0.7727, 0.2362, 0.7273, 0.3149, 0.7273, 0.1575, 0.8182, 0.1575, 0.7727, 0.2362, 0.8636, 0.2362, 0.9091, 0.1575, 0.9545, 0.2362, 0.1364, 0.2362, 0.2273, 0.2362, 0.1818, 0.3149, 0.3182, 0.2362, 0.3636, 0.1575, 0.4091, 0.2362, 0.5, 0.07873, 0.5909, 0.07873, 0.5455, 0.1575, 0.5909, 0.07873, 0.6364, 0.1575, 0.5455, 0.1575, 0.6818, 0.07873, 0.7273, 0.1575, 0.6364, 0.1575, 0.7727, 0.07873, 0.8182, 0.1575, 0.7273, 0.1575, 0.8636, 0.07873, 0.9545, 0.07873, 0.9091, 0.1575, 0.9545, 0.07873, 1.0, 0.1575, 0.9091, 0.1575, 0.3636, 0.1575, 0.4091, 0.07873, 0.4545, 0.1575, 0.3636, 0.1575, 0.3182, 0.07873, 0.4091, 0.07873, 0.1364, 0.07873, 0.2273, 0.07873, 0.1818, 0.1575, 0.2112, 0.3302, 0.1818, 0.3149, 0.2727, 0.3149, 0.2317, 0.3657, 0.2273, 0.3937, 0.1818, 0.3149, 0.2522, 0.3302, 0.2727, 0.3149, 0.2273, 0.3937, 0.1162, 0.3829, 0.1364, 0.3937, 0.04546, 0.3937, 0.07273, 0.3829, 0.04546, 0.3937, 0.09091, 0.3149, 0.09444, 0.3453, 0.09091, 0.3149, 0.1364, 0.3937, 0.9219, 0.2597, 0.9545, 0.2362, 0.9091, 0.3149, 0.906, 0.2872, 0.9091, 0.3149, 0.8636, 0.2362, 0.8901, 0.2597, 0.8636, 0.2362, 0.9545, 0.2362, 0.1373, 0.2798, 0.1364, 0.2362, 0.1818, 0.3149, 0.1512, 0.3039, 0.1818, 0.3149, 0.09091, 0.3149, 0.1234, 0.3039, 0.09091, 0.3149, 0.1364, 0.2362, 0.2766, 0.2835, 0.2727, 0.3149, 0.2273, 0.2362, 0.2638, 0.2613, 0.2273, 0.2362, 0.3182, 0.2362, 0.2894, 0.2613, 0.3182, 0.2362, 0.2727, 0.3149, 0.2132, 0.1791, 0.1818, 0.1575, 0.2727, 0.1575, 0.2382, 0.1791, 0.2727, 0.1575, 0.2273, 0.2362, 0.2257, 0.2008, 0.2273, 0.2362, 0.1818, 0.1575, 0.3081, 0.1772, 0.2727, 0.1575, 0.3636, 0.1575, 0.3221, 0.2014, 0.3182, 0.2362, 0.2727, 0.1575, 0.3361, 0.1772, 0.3636, 0.1575, 0.3182, 0.2362, 0.4036, 0.1792, 0.3636, 0.1575, 0.4545, 0.1575, 0.4283, 0.1792, 0.4545, 0.1575, 0.4091, 0.2362, 0.416, 0.2007, 0.4091, 0.2362, 0.3636, 0.1575, 0.364, 0.2683, 0.4091, 0.2362, 0.3636, 0.3149, 0.3597, 0.2756, 0.3636, 0.3149, 0.3182, 0.2362, 0.3555, 0.2683, 0.3182, 0.2362, 0.4091, 0.2362, 0.8669, 0.34, 0.9091, 0.3149, 0.8636, 0.3937, 0.8502, 0.34, 0.8182, 0.3149, 0.9091, 0.3149, 0.8586, 0.3544, 0.8636, 0.3937, 0.8182, 0.3149, 0.3103, 0.3343, 0.2727, 0.3149, 0.3636, 0.3149, 0.3383, 0.3343, 0.3636, 0.3149, 0.3182, 0.3937, 0.3243, 0.3585, 0.3182, 0.3937, 0.2727, 0.3149, 0.4471, 0.4374, 0.4545, 0.4724, 0.4091, 0.3937, 0.4578, 0.4188, 0.5, 0.3937, 0.4545, 0.4724, 0.4363, 0.4188, 0.4091, 0.3937, 0.5, 0.3937, 0.7435, 0.3281, 0.7273, 0.3149, 0.8182, 0.3149, 0.7692, 0.3727, 0.7727, 0.3937, 0.7273, 0.3149, 0.795, 0.3281, 0.8182, 0.3149, 0.7727, 0.3937, 0.8234, 0.1868, 0.8182, 0.1575, 0.8636, 0.2362, 0.8064, 0.2162, 0.7727, 0.2362, 0.8182, 0.1575, 0.8403, 0.2162, 0.8636, 0.2362, 0.7727, 0.2362, 0.9313, 0.1708, 0.9091, 0.1575, 1.0, 0.1575, 0.9818, 0.1708, 1.0, 0.1575, 0.9545, 0.2362, 0.9566, 0.2145, 0.9545, 0.2362, 0.9091, 0.1575, 0.8706, 0.1337, 0.9091, 0.1575, 0.8182, 0.1575, 0.8466, 0.1337, 0.8182, 0.1575, 0.8636, 0.07873, 0.8586, 0.113, 0.8636, 0.07873, 0.9091, 0.1575, 0.7225, 0.1284, 0.7273, 0.1575, 0.6818, 0.07873, 0.7039, 0.09602, 0.6818, 0.07873, 0.7727, 0.07873, 0.7412, 0.09602, 0.7727, 0.07873, 0.7273, 0.1575, 0.9047, 0.03614, 0.9091, 0.0, 0.9545, 0.07873, 0.8941, 0.05446, 0.8636, 0.07873, 0.9091, 0.0, 0.9153, 0.05446, 0.9545, 0.07873, 0.8636, 0.07873, 0.1489, 0.1424, 0.1818, 0.1575, 0.09091, 0.1575, 0.1219, 0.1424, 0.09091, 0.1575, 0.1364, 0.07873, 0.1354, 0.119, 0.1364, 0.07873, 0.1818, 0.1575, 0.343, 0.05748, 0.3182, 0.07873, 0.3636, 0.0, 0.3591, 0.02949, 0.3636, 0.0, 0.4091, 0.07873, 0.3753, 0.05748, 0.4091, 0.07873, 0.3182, 0.07873, 0.4844, 0.1402, 0.4545, 0.1575, 0.5, 0.07873, 0.513, 0.1402, 0.5455, 0.1575, 0.4545, 0.1575, 0.4987, 0.1154, 0.5, 0.07873, 0.5455, 0.1575, 0.7474, 0.2215, 0.7727, 0.2362, 0.6818, 0.2362, 0.7072, 0.2215, 0.6818, 0.2362, 0.7273, 0.1575, 0.7273, 0.1868, 0.7273, 0.1575, 0.7727, 0.2362, 0.2367, 0.128, 0.2273, 0.07873, 0.2727, 0.1575, 0.2414, 0.1362, 0.2727, 0.1575, 0.1818, 0.1575, 0.232, 0.1362, 0.1818, 0.1575, 0.2273, 0.07873, 0.2076, 0.2213, 0.2273, 0.2362, 0.1364, 0.2362, 0.159, 0.2213, 0.1364, 0.2362, 0.1818, 0.1575, 0.1833, 0.1793, 0.1818, 0.1575, 0.2273, 0.2362, 0.08945, 0.1763, 0.09091, 0.1575, 0.1364, 0.2362, 0.06316, 0.2218, 0.04546, 0.2362, 0.09091, 0.1575, 0.1157, 0.2218, 0.1364, 0.2362, 0.04546, 0.2362])
me_icosphere_004.materials.append(mat_wicker2)
me_icosphere_004.update()
me_icosphere_005 = bpy.data.meshes.new('Icosphere.005')
me_icosphere_005.from_pydata([(-0.1281, -0.6205, -0.8093), (0.1736, -1.238, -0.6662), (-0.2387, -1.224, -0.6386), (-0.4962, -0.5704, -0.385), (-0.15, 0.5907, -0.2638), (0.4421, -0.09855, -0.4635), (0.161, -0.9418, -0.1305), (-0.3507, -1.092, -0.3468), (-0.4016, -0.2779, 0.239), (0.15, 0.5907, 0.2215), (0.4717, -0.3755, -0.02327), (0.1568, -0.2227, 0.3498), (0.1411, -0.3014, -0.7619), (0.4274, -0.8762, -0.4677), (-0.3954, -0.7563, -0.6519), (-0.304, -0.07535, -0.672), (0.2593, 0.2645, -0.5356), (0.2855, -0.945, -0.3576), (0.00585, -1.371, -0.6392), (-0.5706, 0.2526, -0.1866), (0.3189, 0.5682, -0.02117), (6.048e-11, 0.6718, -0.02117), (-0.1365, -0.9647, -0.1098), (-0.3288, -0.769, -0.04664), (-0.1426, 0.5681, 0.2641), (0.3734, 0.4005, 0.2641), (0.3895, -0.6361, 0.02944), (0.08815, -0.541, 0.1555), (0.15, -0.9022, -0.1774), (0.06075, -1.331, -0.663), (-0.1426, -0.8796, -0.1348), (-0.06191, -1.038, -0.765), (0.2527, -0.9563, -0.7174), (0.3959, -0.09875, -0.4489), (0.5161, 0.2968, -0.02117), (0.4504, -0.2664, -0.1636), (-0.2308, -0.2664, 0.298), (-0.3401, -0.555, -0.0634), (0.4197, -0.09875, 0.07905), (0.3078, -0.541, -0.02079), (0.2196, -0.09875, 0.298), (6.048e-11, -0.09875, 0.379), (0.08815, 0.4005, 0.4404), (-0.4091, -0.09875, 0.1217), (-0.3926, 0.4144, 0.2215), (-0.2308, 0.2968, 0.4404), (-0.4636, -0.2664, -0.1636), (-0.04166, -1.354, -0.6739), (-0.3209, -0.541, -0.5913), (-0.4328, -0.09875, -0.4063), (-0.08815, 0.4005, -0.4828), (-0.2853, -0.09875, -0.6252), (-0.08815, -0.541, -0.7676), (6.048e-11, -0.09875, -0.7062), (0.2308, 0.2968, -0.4828), (0.3926, 0.4144, -0.2638), (0.1426, 0.5681, -0.3064), (-0.3189, 0.5682, -0.02117), (-0.5161, 0.2968, -0.02117), (-0.3734, 0.4005, -0.3064), (0.2308, -0.2664, -0.6252), (0.327, -0.555, -0.5487), (0.2533, -0.8796, -0.42), (0.1426, -0.8796, -0.7053), (6.048e-11, -1.228, -0.6126), (-0.15, -0.9022, -0.6627), (-0.2796, -0.8796, -0.42)], [], [(53, 60, 52), (61, 60, 33), (53, 51, 50), (53, 50, 54), (65, 63, 64), (49, 48, 46), (4, 59, 57), (55, 56, 20), (61, 35, 62), (4, 57, 21), (55, 20, 34), (37, 30, 36), (9, 24, 42), (38, 25, 40), (40, 25, 42), (25, 9, 42), (42, 45, 41), (42, 24, 45), (24, 44, 45), (45, 36, 41), (45, 43, 36), (36, 27, 41), (30, 28, 27), (27, 40, 41), (27, 39, 40), (34, 25, 38), (34, 20, 25), (20, 9, 25), (21, 24, 9), (21, 57, 24), (57, 44, 24), (58, 43, 44), (58, 46, 43), (46, 37, 43), (66, 30, 37), (66, 64, 30), (62, 39, 28), (35, 38, 39), (20, 21, 9), (20, 56, 21), (56, 4, 21), (57, 58, 44), (59, 49, 58), (46, 48, 66), (64, 62, 28), (35, 33, 34), (54, 50, 56), (50, 4, 56), (50, 59, 4), (51, 49, 59), (51, 52, 48), (52, 65, 48), (33, 54, 55), (33, 60, 54), (52, 60, 63), (6, 28, 39), (6, 27, 28), (6, 39, 27), (22, 27, 36), (22, 36, 30), (22, 30, 27), (7, 66, 37), (7, 37, 46), (7, 46, 66), (18, 64, 28), (18, 28, 30), (18, 30, 64), (17, 39, 62), (17, 62, 35), (17, 35, 39), (1, 63, 61), (1, 61, 62), (1, 62, 63), (13, 61, 33), (13, 35, 61), (13, 33, 35), (5, 33, 55), (5, 55, 34), (5, 34, 33), (10, 34, 38), (10, 38, 35), (10, 35, 34), (23, 37, 36), (23, 43, 37), (23, 36, 43), (26, 39, 38), (26, 38, 40), (26, 40, 39), (11, 41, 40), (11, 42, 41), (11, 40, 42), (8, 44, 43), (8, 45, 44), (8, 43, 45), (3, 49, 46), (3, 58, 49), (3, 46, 58), (2, 48, 65), (2, 65, 66), (2, 66, 48), (14, 48, 49), (14, 49, 51), (14, 51, 48), (15, 59, 50), (15, 50, 51), (15, 51, 59), (0, 53, 52), (0, 51, 53), (0, 52, 51), (31, 63, 65), (31, 65, 52), (31, 52, 63), (12, 60, 53), (12, 53, 54), (12, 54, 60), (16, 55, 54), (16, 56, 55), (16, 54, 56), (19, 58, 57), (19, 57, 59), (19, 59, 58), (32, 60, 61), (32, 61, 63), (32, 63, 60), (29, 62, 64), (29, 64, 63), (29, 63, 62), (47, 65, 64), (47, 66, 65), (47, 64, 66)])
_uv = me_icosphere_005.uv_layers.new(name='UVMap')
_uv.uv.foreach_set('vector', [0.1818, 0.0, 0.2273, 0.07873, 0.1364, 0.07873, 0.2727, 0.1575, 0.3182, 0.07873, 0.3636, 0.1575, 0.7273, 0.0, 0.7727, 0.07873, 0.6818, 0.07873, 0.5455, 0.0, 0.5909, 0.07873, 0.5, 0.07873, 0.09091, 0.1575, 0.1818, 0.1575, 0.1364, 0.2362, 0.8182, 0.1575, 0.9091, 0.1575, 0.8636, 0.2362, 0.6364, 0.1575, 0.7273, 0.1575, 0.6818, 0.2362, 0.4545, 0.1575, 0.5455, 0.1575, 0.5, 0.2362, 0.2727, 0.1575, 0.3182, 0.2362, 0.2273, 0.2362, 0.6364, 0.1575, 0.6818, 0.2362, 0.5909, 0.2362, 0.4545, 0.1575, 0.5, 0.2362, 0.4091, 0.2362, 0.0, 0.3149, 0.09091, 0.3149, 0.04546, 0.3937, 0.5455, 0.3149, 0.6364, 0.3149, 0.5909, 0.3937, 0.3636, 0.3149, 0.4545, 0.3149, 0.4091, 0.3937, 0.4091, 0.3937, 0.4545, 0.3149, 0.5, 0.3937, 0.4545, 0.3149, 0.5455, 0.3149, 0.5, 0.3937, 0.5909, 0.3937, 0.6818, 0.3937, 0.6364, 0.4724, 0.5909, 0.3937, 0.6364, 0.3149, 0.6818, 0.3937, 0.6364, 0.3149, 0.7273, 0.3149, 0.6818, 0.3937, 0.7727, 0.3937, 0.8636, 0.3937, 0.8182, 0.4724, 0.7727, 0.3937, 0.8182, 0.3149, 0.8636, 0.3937, 0.04546, 0.3937, 0.1364, 0.3937, 0.09091, 0.4724, 0.09091, 0.3149, 0.1818, 0.3149, 0.1364, 0.3937, 0.2273, 0.3937, 0.3182, 0.3937, 0.2727, 0.4724, 0.2273, 0.3937, 0.2727, 0.3149, 0.3182, 0.3937, 0.4091, 0.2362, 0.4545, 0.3149, 0.3636, 0.3149, 0.4091, 0.2362, 0.5, 0.2362, 0.4545, 0.3149, 0.5, 0.2362, 0.5455, 0.3149, 0.4545, 0.3149, 0.5909, 0.2362, 0.6364, 0.3149, 0.5455, 0.3149, 0.5909, 0.2362, 0.6818, 0.2362, 0.6364, 0.3149, 0.6818, 0.2362, 0.7273, 0.3149, 0.6364, 0.3149, 0.7727, 0.2362, 0.8182, 0.3149, 0.7273, 0.3149, 0.7727, 0.2362, 0.8636, 0.2362, 0.8182, 0.3149, 0.8636, 0.2362, 0.9091, 0.3149, 0.8182, 0.3149, 0.04546, 0.2362, 0.09091, 0.3149, 0.0, 0.3149, 0.04546, 0.2362, 0.1364, 0.2362, 0.09091, 0.3149, 0.2273, 0.2362, 0.2727, 0.3149, 0.1818, 0.3149, 0.3182, 0.2362, 0.3636, 0.3149, 0.2727, 0.3149, 0.5, 0.2362, 0.5909, 0.2362, 0.5455, 0.3149, 0.5, 0.2362, 0.5455, 0.1575, 0.5909, 0.2362, 0.5455, 0.1575, 0.6364, 0.1575, 0.5909, 0.2362, 0.6818, 0.2362, 0.7727, 0.2362, 0.7273, 0.3149, 0.7273, 0.1575, 0.8182, 0.1575, 0.7727, 0.2362, 0.8636, 0.2362, 0.9091, 0.1575, 0.9545, 0.2362, 0.1364, 0.2362, 0.2273, 0.2362, 0.1818, 0.3149, 0.3182, 0.2362, 0.3636, 0.1575, 0.4091, 0.2362, 0.5, 0.07873, 0.5909, 0.07873, 0.5455, 0.1575, 0.5909, 0.07873, 0.6364, 0.1575, 0.5455, 0.1575, 0.6818, 0.07873, 0.7273, 0.1575, 0.6364, 0.1575, 0.7727, 0.07873, 0.8182, 0.1575, 0.7273, 0.1575, 0.8636, 0.07873, 0.9545, 0.07873, 0.9091, 0.1575, 0.9545, 0.07873, 1.0, 0.1575, 0.9091, 0.1575, 0.3636, 0.1575, 0.4091, 0.07873, 0.4545, 0.1575, 0.3636, 0.1575, 0.3182, 0.07873, 0.4091, 0.07873, 0.1364, 0.07873, 0.2273, 0.07873, 0.1818, 0.1575, 0.2112, 0.3302, 0.1818, 0.3149, 0.2727, 0.3149, 0.2317, 0.3657, 0.2273, 0.3937, 0.1818, 0.3149, 0.2522, 0.3302, 0.2727, 0.3149, 0.2273, 0.3937, 0.1162, 0.3829, 0.1364, 0.3937, 0.04546, 0.3937, 0.07273, 0.3829, 0.04546, 0.3937, 0.09091, 0.3149, 0.09444, 0.3453, 0.09091, 0.3149, 0.1364, 0.3937, 0.9219, 0.2597, 0.9545, 0.2362, 0.9091, 0.3149, 0.906, 0.2872, 0.9091, 0.3149, 0.8636, 0.2362, 0.8901, 0.2597, 0.8636, 0.2362, 0.9545, 0.2362, 0.1373, 0.2798, 0.1364, 0.2362, 0.1818, 0.3149, 0.1512, 0.3039, 0.1818, 0.3149, 0.09091, 0.3149, 0.1234, 0.3039, 0.09091, 0.3149, 0.1364, 0.2362, 0.2766, 0.2835, 0.2727, 0.3149, 0.2273, 0.2362, 0.2638, 0.2613, 0.2273, 0.2362, 0.3182, 0.2362, 0.2894, 0.2613, 0.3182, 0.2362, 0.2727, 0.3149, 0.2132, 0.1791, 0.1818, 0.1575, 0.2727, 0.1575, 0.2382, 0.1791, 0.2727, 0.1575, 0.2273, 0.2362, 0.2257, 0.2008, 0.2273, 0.2362, 0.1818, 0.1575, 0.3081, 0.1772, 0.2727, 0.1575, 0.3636, 0.1575, 0.3221, 0.2014, 0.3182, 0.2362, 0.2727, 0.1575, 0.3361, 0.1772, 0.3636, 0.1575, 0.3182, 0.2362, 0.4036, 0.1792, 0.3636, 0.1575, 0.4545, 0.1575, 0.4283, 0.1792, 0.4545, 0.1575, 0.4091, 0.2362, 0.416, 0.2007, 0.4091, 0.2362, 0.3636, 0.1575, 0.364, 0.2683, 0.4091, 0.2362, 0.3636, 0.3149, 0.3597, 0.2756, 0.3636, 0.3149, 0.3182, 0.2362, 0.3555, 0.2683, 0.3182, 0.2362, 0.4091, 0.2362, 0.8669, 0.34, 0.9091, 0.3149, 0.8636, 0.3937, 0.8502, 0.34, 0.8182, 0.3149, 0.9091, 0.3149, 0.8586, 0.3544, 0.8636, 0.3937, 0.8182, 0.3149, 0.3103, 0.3343, 0.2727, 0.3149, 0.3636, 0.3149, 0.3383, 0.3343, 0.3636, 0.3149, 0.3182, 0.3937, 0.3243, 0.3585, 0.3182, 0.3937, 0.2727, 0.3149, 0.4471, 0.4374, 0.4545, 0.4724, 0.4091, 0.3937, 0.4578, 0.4188, 0.5, 0.3937, 0.4545, 0.4724, 0.4363, 0.4188, 0.4091, 0.3937, 0.5, 0.3937, 0.7435, 0.3281, 0.7273, 0.3149, 0.8182, 0.3149, 0.7692, 0.3727, 0.7727, 0.3937, 0.7273, 0.3149, 0.795, 0.3281, 0.8182, 0.3149, 0.7727, 0.3937, 0.8234, 0.1868, 0.8182, 0.1575, 0.8636, 0.2362, 0.8064, 0.2162, 0.7727, 0.2362, 0.8182, 0.1575, 0.8403, 0.2162, 0.8636, 0.2362, 0.7727, 0.2362, 0.9313, 0.1708, 0.9091, 0.1575, 1.0, 0.1575, 0.9818, 0.1708, 1.0, 0.1575, 0.9545, 0.2362, 0.9566, 0.2145, 0.9545, 0.2362, 0.9091, 0.1575, 0.8706, 0.1337, 0.9091, 0.1575, 0.8182, 0.1575, 0.8466, 0.1337, 0.8182, 0.1575, 0.8636, 0.07873, 0.8586, 0.113, 0.8636, 0.07873, 0.9091, 0.1575, 0.7225, 0.1284, 0.7273, 0.1575, 0.6818, 0.07873, 0.7039, 0.09602, 0.6818, 0.07873, 0.7727, 0.07873, 0.7412, 0.09602, 0.7727, 0.07873, 0.7273, 0.1575, 0.9047, 0.03614, 0.9091, 0.0, 0.9545, 0.07873, 0.8941, 0.05446, 0.8636, 0.07873, 0.9091, 0.0, 0.9153, 0.05446, 0.9545, 0.07873, 0.8636, 0.07873, 0.1489, 0.1424, 0.1818, 0.1575, 0.09091, 0.1575, 0.1219, 0.1424, 0.09091, 0.1575, 0.1364, 0.07873, 0.1354, 0.119, 0.1364, 0.07873, 0.1818, 0.1575, 0.343, 0.05748, 0.3182, 0.07873, 0.3636, 0.0, 0.3591, 0.02949, 0.3636, 0.0, 0.4091, 0.07873, 0.3753, 0.05748, 0.4091, 0.07873, 0.3182, 0.07873, 0.4844, 0.1402, 0.4545, 0.1575, 0.5, 0.07873, 0.513, 0.1402, 0.5455, 0.1575, 0.4545, 0.1575, 0.4987, 0.1154, 0.5, 0.07873, 0.5455, 0.1575, 0.7474, 0.2215, 0.7727, 0.2362, 0.6818, 0.2362, 0.7072, 0.2215, 0.6818, 0.2362, 0.7273, 0.1575, 0.7273, 0.1868, 0.7273, 0.1575, 0.7727, 0.2362, 0.2367, 0.128, 0.2273, 0.07873, 0.2727, 0.1575, 0.2414, 0.1362, 0.2727, 0.1575, 0.1818, 0.1575, 0.232, 0.1362, 0.1818, 0.1575, 0.2273, 0.07873, 0.2076, 0.2213, 0.2273, 0.2362, 0.1364, 0.2362, 0.159, 0.2213, 0.1364, 0.2362, 0.1818, 0.1575, 0.1833, 0.1793, 0.1818, 0.1575, 0.2273, 0.2362, 0.08945, 0.1763, 0.09091, 0.1575, 0.1364, 0.2362, 0.06316, 0.2218, 0.04546, 0.2362, 0.09091, 0.1575, 0.1157, 0.2218, 0.1364, 0.2362, 0.04546, 0.2362])
me_icosphere_005.materials.append(mat_wicker4)
me_icosphere_005.update()
me_icosphere_001 = bpy.data.meshes.new('Icosphere.001')
me_icosphere_001.from_pydata([(-0.1555, -0.6287, -1.206), (0.3946, -1.299, -0.8789), (-0.4245, -1.504, -1.047), (-0.8365, -0.7524, -0.478), (-0.15, 0.5907, -0.2638), (0.7964, -0.2676, -0.3305), (0.2968, -1.482, 0.1943), (-0.6824, -1.259, -0.383), (-0.5693, -0.4928, 0.7628), (0.15, 0.5907, 0.2215), (0.7236, -0.6774, -0.09806), (0.2498, -0.4905, 0.7904), (0.2972, -0.3684, -1.106), (0.6504, -0.8762, -0.7278), (-0.5816, -0.9143, -1.148), (-0.4423, -0.007416, -1.068), (0.2593, 0.4363, -0.7435), (0.4415, -1.114, -0.2878), (0.00585, -1.751, -0.4679), (-0.8714, 0.2851, -0.08052), (0.3189, 0.5682, -0.02117), (6.048e-11, 0.6718, -0.02117), (-0.1018, -1.148, 0.4879), (-0.7587, -0.9239, 0.2814), (-0.1426, 0.5681, 0.2641), (0.3734, 0.4005, 0.2641), (0.5606, -0.8493, 0.5163), (0.08815, -0.541, 0.1555), (0.15, -0.9022, -0.1774), (0.1762, -1.556, -0.7714), (-0.4545, -1.578, -0.198), (-0.06191, -1.27, -1.169), (0.3272, -0.9563, -0.931), (0.3959, -0.09875, -0.4489), (0.5161, 0.2968, -0.02117), (0.4504, -0.2664, -0.1636), (-0.2308, -0.2664, 0.298), (0.4197, -0.09875, 0.07905), (0.3078, -0.541, -0.02079), (0.2196, -0.09875, 0.298), (6.048e-11, -0.09875, 0.379), (0.08815, 0.4005, 0.4404), (-1.02, -0.7004, -0.01455), (-0.3926, 0.4144, 0.2215), (-0.2308, 0.2968, 0.4404), (-0.1481, -1.554, -0.7126), (-0.3209, -0.541, -0.5913), (-0.4328, -0.09875, -0.4063), (-0.08815, 0.4005, -0.4828), (-0.2853, -0.09875, -0.6252), (-0.08815, -0.541, -0.7676), (6.048e-11, -0.09875, -0.7062), (0.2308, 0.2968, -0.4828), (0.3926, 0.4144, -0.2638), (0.1426, 0.5681, -0.3064), (-0.3189, 0.5682, -0.02117), (-0.3734, 0.4005, -0.3064), (0.2308, -0.2664, -0.6252), (0.327, -0.555, -0.5487), (0.2533, -0.8796, -0.42), (0.1426, -0.8796, -0.7053), (6.048e-11, -1.228, -0.6126), (-0.15, -0.9022, -0.6627), (-0.2796, -0.8796, -0.42), (-0.3401, -0.555, -0.0634), (-0.1426, -0.8796, -0.1348), (-0.5161, 0.2968, -0.02117), (-0.4091, -0.09875, 0.1217), (-0.4636, -0.2664, -0.1636)], [], [(51, 57, 50), (58, 57, 33), (51, 49, 48), (51, 48, 52), (62, 60, 61), (47, 46, 68), (4, 56, 55), (53, 54, 20), (58, 35, 59), (4, 55, 21), (53, 20, 34), (64, 65, 36), (9, 24, 41), (37, 25, 39), (39, 25, 41), (25, 9, 41), (41, 44, 40), (41, 24, 44), (24, 43, 44), (44, 36, 40), (44, 67, 36), (36, 27, 40), (65, 28, 27), (27, 39, 40), (27, 38, 39), (34, 25, 37), (34, 20, 25), (20, 9, 25), (21, 24, 9), (21, 55, 24), (55, 43, 24), (66, 67, 43), (68, 64, 67), (63, 61, 65), (59, 38, 28), (35, 37, 38), (20, 21, 9), (20, 54, 21), (54, 4, 21), (55, 66, 43), (56, 47, 66), (68, 46, 63), (61, 59, 28), (35, 33, 34), (52, 48, 54), (48, 4, 54), (48, 56, 4), (49, 47, 56), (49, 50, 46), (50, 62, 46), (33, 52, 53), (33, 57, 52), (50, 57, 60), (6, 28, 38), (6, 27, 28), (6, 38, 27), (22, 27, 36), (22, 36, 65), (22, 65, 27), (7, 63, 64), (7, 64, 68), (7, 68, 63), (18, 61, 28), (18, 28, 65), (18, 65, 61), (17, 38, 59), (17, 59, 35), (17, 35, 38), (1, 60, 58), (1, 58, 59), (1, 59, 60), (13, 58, 33), (13, 35, 58), (13, 33, 35), (5, 33, 53), (5, 53, 34), (5, 34, 33), (10, 34, 37), (10, 37, 35), (10, 35, 34), (23, 64, 36), (23, 67, 64), (23, 36, 67), (26, 38, 37), (26, 37, 39), (26, 39, 38), (11, 40, 39), (11, 41, 40), (11, 39, 41), (8, 43, 67), (8, 44, 43), (8, 67, 44), (3, 47, 68), (3, 66, 47), (3, 68, 66), (2, 46, 62), (2, 62, 63), (2, 63, 46), (14, 46, 47), (14, 47, 49), (14, 49, 46), (15, 56, 48), (15, 48, 49), (15, 49, 56), (0, 51, 50), (0, 49, 51), (0, 50, 49), (31, 60, 62), (31, 62, 50), (31, 50, 60), (12, 57, 51), (12, 51, 52), (12, 52, 57), (16, 53, 52), (16, 54, 53), (16, 52, 54), (19, 66, 55), (19, 55, 56), (19, 56, 66), (32, 57, 58), (32, 58, 60), (32, 60, 57), (29, 59, 61), (29, 61, 60), (29, 60, 59), (45, 62, 61), (45, 63, 62), (45, 61, 63), (30, 64, 63), (30, 65, 64), (30, 63, 65), (42, 67, 66), (42, 66, 68), (42, 68, 67)])
_uv = me_icosphere_001.uv_layers.new(name='UVMap')
_uv.uv.foreach_set('vector', [0.1818, 0.0, 0.2273, 0.07873, 0.1364, 0.07873, 0.2727, 0.1575, 0.3182, 0.07873, 0.3636, 0.1575, 0.7273, 0.0, 0.7727, 0.07873, 0.6818, 0.07873, 0.5455, 0.0, 0.5909, 0.07873, 0.5, 0.07873, 0.09091, 0.1575, 0.1818, 0.1575, 0.1364, 0.2362, 0.8182, 0.1575, 0.9091, 0.1575, 0.8636, 0.2362, 0.6364, 0.1575, 0.7273, 0.1575, 0.6818, 0.2362, 0.4545, 0.1575, 0.5455, 0.1575, 0.5, 0.2362, 0.2727, 0.1575, 0.3182, 0.2362, 0.2273, 0.2362, 0.6364, 0.1575, 0.6818, 0.2362, 0.5909, 0.2362, 0.4545, 0.1575, 0.5, 0.2362, 0.4091, 0.2362, 0.0, 0.3149, 0.09091, 0.3149, 0.04546, 0.3937, 0.5455, 0.3149, 0.6364, 0.3149, 0.5909, 0.3937, 0.3636, 0.3149, 0.4545, 0.3149, 0.4091, 0.3937, 0.4091, 0.3937, 0.4545, 0.3149, 0.5, 0.3937, 0.4545, 0.3149, 0.5455, 0.3149, 0.5, 0.3937, 0.5909, 0.3937, 0.6818, 0.3937, 0.6364, 0.4724, 0.5909, 0.3937, 0.6364, 0.3149, 0.6818, 0.3937, 0.6364, 0.3149, 0.7273, 0.3149, 0.6818, 0.3937, 0.7727, 0.3937, 0.8636, 0.3937, 0.8182, 0.4724, 0.7727, 0.3937, 0.8182, 0.3149, 0.8636, 0.3937, 0.04546, 0.3937, 0.1364, 0.3937, 0.09091, 0.4724, 0.09091, 0.3149, 0.1818, 0.3149, 0.1364, 0.3937, 0.2273, 0.3937, 0.3182, 0.3937, 0.2727, 0.4724, 0.2273, 0.3937, 0.2727, 0.3149, 0.3182, 0.3937, 0.4091, 0.2362, 0.4545, 0.3149, 0.3636, 0.3149, 0.4091, 0.2362, 0.5, 0.2362, 0.4545, 0.3149, 0.5, 0.2362, 0.5455, 0.3149, 0.4545, 0.3149, 0.5909, 0.2362, 0.6364, 0.3149, 0.5455, 0.3149, 0.5909, 0.2362, 0.6818, 0.2362, 0.6364, 0.3149, 0.6818, 0.2362, 0.7273, 0.3149, 0.6364, 0.3149, 0.7727, 0.2362, 0.8182, 0.3149, 0.7273, 0.3149, 0.8636, 0.2362, 0.9091, 0.3149, 0.8182, 0.3149, 0.04546, 0.2362, 0.1364, 0.2362, 0.09091, 0.3149, 0.2273, 0.2362, 0.2727, 0.3149, 0.1818, 0.3149, 0.3182, 0.2362, 0.3636, 0.3149, 0.2727, 0.3149, 0.5, 0.2362, 0.5909, 0.2362, 0.5455, 0.3149, 0.5, 0.2362, 0.5455, 0.1575, 0.5909, 0.2362, 0.5455, 0.1575, 0.6364, 0.1575, 0.5909, 0.2362, 0.6818, 0.2362, 0.7727, 0.2362, 0.7273, 0.3149, 0.7273, 0.1575, 0.8182, 0.1575, 0.7727, 0.2362, 0.8636, 0.2362, 0.9091, 0.1575, 0.9545, 0.2362, 0.1364, 0.2362, 0.2273, 0.2362, 0.1818, 0.3149, 0.3182, 0.2362, 0.3636, 0.1575, 0.4091, 0.2362, 0.5, 0.07873, 0.5909, 0.07873, 0.5455, 0.1575, 0.5909, 0.07873, 0.6364, 0.1575, 0.5455, 0.1575, 0.6818, 0.07873, 0.7273, 0.1575, 0.6364, 0.1575, 0.7727, 0.07873, 0.8182, 0.1575, 0.7273, 0.1575, 0.8636, 0.07873, 0.9545, 0.07873, 0.9091, 0.1575, 0.9545, 0.07873, 1.0, 0.1575, 0.9091, 0.1575, 0.3636, 0.1575, 0.4091, 0.07873, 0.4545, 0.1575, 0.3636, 0.1575, 0.3182, 0.07873, 0.4091, 0.07873, 0.1364, 0.07873, 0.2273, 0.07873, 0.1818, 0.1575, 0.2112, 0.3302, 0.1818, 0.3149, 0.2727, 0.3149, 0.2317, 0.3657, 0.2273, 0.3937, 0.1818, 0.3149, 0.2522, 0.3302, 0.2727, 0.3149, 0.2273, 0.3937, 0.1162, 0.3829, 0.1364, 0.3937, 0.04546, 0.3937, 0.07273, 0.3829, 0.04546, 0.3937, 0.09091, 0.3149, 0.09444, 0.3453, 0.09091, 0.3149, 0.1364, 0.3937, 0.9219, 0.2597, 0.9545, 0.2362, 0.9091, 0.3149, 0.906, 0.2872, 0.9091, 0.3149, 0.8636, 0.2362, 0.8901, 0.2597, 0.8636, 0.2362, 0.9545, 0.2362, 0.1373, 0.2798, 0.1364, 0.2362, 0.1818, 0.3149, 0.1512, 0.3039, 0.1818, 0.3149, 0.09091, 0.3149, 0.1234, 0.3039, 0.09091, 0.3149, 0.1364, 0.2362, 0.2766, 0.2835, 0.2727, 0.3149, 0.2273, 0.2362, 0.2638, 0.2613, 0.2273, 0.2362, 0.3182, 0.2362, 0.2894, 0.2613, 0.3182, 0.2362, 0.2727, 0.3149, 0.2132, 0.1791, 0.1818, 0.1575, 0.2727, 0.1575, 0.2382, 0.1791, 0.2727, 0.1575, 0.2273, 0.2362, 0.2257, 0.2008, 0.2273, 0.2362, 0.1818, 0.1575, 0.3081, 0.1772, 0.2727, 0.1575, 0.3636, 0.1575, 0.3221, 0.2014, 0.3182, 0.2362, 0.2727, 0.1575, 0.3361, 0.1772, 0.3636, 0.1575, 0.3182, 0.2362, 0.4036, 0.1792, 0.3636, 0.1575, 0.4545, 0.1575, 0.4283, 0.1792, 0.4545, 0.1575, 0.4091, 0.2362, 0.416, 0.2007, 0.4091, 0.2362, 0.3636, 0.1575, 0.364, 0.2683, 0.4091, 0.2362, 0.3636, 0.3149, 0.3597, 0.2756, 0.3636, 0.3149, 0.3182, 0.2362, 0.3555, 0.2683, 0.3182, 0.2362, 0.4091, 0.2362, 0.8669, 0.34, 0.9091, 0.3149, 0.8636, 0.3937, 0.8502, 0.34, 0.8182, 0.3149, 0.9091, 0.3149, 0.8586, 0.3544, 0.8636, 0.3937, 0.8182, 0.3149, 0.3103, 0.3343, 0.2727, 0.3149, 0.3636, 0.3149, 0.3383, 0.3343, 0.3636, 0.3149, 0.3182, 0.3937, 0.3243, 0.3585, 0.3182, 0.3937, 0.2727, 0.3149, 0.4471, 0.4374, 0.4545, 0.4724, 0.4091, 0.3937, 0.4578, 0.4188, 0.5, 0.3937, 0.4545, 0.4724, 0.4363, 0.4188, 0.4091, 0.3937, 0.5, 0.3937, 0.7435, 0.3281, 0.7273, 0.3149, 0.8182, 0.3149, 0.7692, 0.3727, 0.7727, 0.3937, 0.7273, 0.3149, 0.795, 0.3281, 0.8182, 0.3149, 0.7727, 0.3937, 0.8234, 0.1868, 0.8182, 0.1575, 0.8636, 0.2362, 0.8064, 0.2162, 0.7727, 0.2362, 0.8182, 0.1575, 0.8403, 0.2162, 0.8636, 0.2362, 0.7727, 0.2362, 0.9313, 0.1708, 0.9091, 0.1575, 1.0, 0.1575, 0.9818, 0.1708, 1.0, 0.1575, 0.9545, 0.2362, 0.9566, 0.2145, 0.9545, 0.2362, 0.9091, 0.1575, 0.8706, 0.1337, 0.9091, 0.1575, 0.8182, 0.1575, 0.8466, 0.1337, 0.8182, 0.1575, 0.8636, 0.07873, 0.8586, 0.113, 0.8636, 0.07873, 0.9091, 0.1575, 0.7225, 0.1284, 0.7273, 0.1575, 0.6818, 0.07873, 0.7039, 0.09602, 0.6818, 0.07873, 0.7727, 0.07873, 0.7412, 0.09602, 0.7727, 0.07873, 0.7273, 0.1575, 0.9047, 0.03614, 0.9091, 0.0, 0.9545, 0.07873, 0.8941, 0.05446, 0.8636, 0.07873, 0.9091, 0.0, 0.9153, 0.05446, 0.9545, 0.07873, 0.8636, 0.07873, 0.1489, 0.1424, 0.1818, 0.1575, 0.09091, 0.1575, 0.1219, 0.1424, 0.09091, 0.1575, 0.1364, 0.07873, 0.1354, 0.119, 0.1364, 0.07873, 0.1818, 0.1575, 0.343, 0.05748, 0.3182, 0.07873, 0.3636, 0.0, 0.3591, 0.02949, 0.3636, 0.0, 0.4091, 0.07873, 0.3753, 0.05748, 0.4091, 0.07873, 0.3182, 0.07873, 0.4844, 0.1402, 0.4545, 0.1575, 0.5, 0.07873, 0.513, 0.1402, 0.5455, 0.1575, 0.4545, 0.1575, 0.4987, 0.1154, 0.5, 0.07873, 0.5455, 0.1575, 0.7474, 0.2215, 0.7727, 0.2362, 0.6818, 0.2362, 0.7072, 0.2215, 0.6818, 0.2362, 0.7273, 0.1575, 0.7273, 0.1868, 0.7273, 0.1575, 0.7727, 0.2362, 0.2367, 0.128, 0.2273, 0.07873, 0.2727, 0.1575, 0.2414, 0.1362, 0.2727, 0.1575, 0.1818, 0.1575, 0.232, 0.1362, 0.1818, 0.1575, 0.2273, 0.07873, 0.2076, 0.2213, 0.2273, 0.2362, 0.1364, 0.2362, 0.159, 0.2213, 0.1364, 0.2362, 0.1818, 0.1575, 0.1833, 0.1793, 0.1818, 0.1575, 0.2273, 0.2362, 0.08945, 0.1763, 0.09091, 0.1575, 0.1364, 0.2362, 0.06316, 0.2218, 0.04546, 0.2362, 0.09091, 0.1575, 0.1157, 0.2218, 0.1364, 0.2362, 0.04546, 0.2362, 0.03471, 0.2978, 0.0, 0.3149, 0.04546, 0.2362, 0.06487, 0.2978, 0.09091, 0.3149, 0.0, 0.3149, 0.04979, 0.2717, 0.04546, 0.2362, 0.09091, 0.3149, 0.8195, 0.2965, 0.8182, 0.3149, 0.7727, 0.2362, 0.7928, 0.2502, 0.7727, 0.2362, 0.8636, 0.2362, 0.8463, 0.2502, 0.8636, 0.2362, 0.8182, 0.3149])
me_icosphere_001.materials.append(mat_wicker1)
me_icosphere_001.update()
me_cylinder_002 = bpy.data.meshes.new('Cylinder.002')
me_cylinder_002.from_pydata([(0.0, 0.4516, -0.1676), (0.0, 0.3585, 0.05132), (0.1573, 0.2, -0.2251), (0.1129, 0.1779, 0.02632), (0.3464, -0.2786, -0.39), (0.2867, -0.2604, -0.03868), (0.0, -0.4786, -0.39), (0.0, -0.4238, 0.02474), (-0.3464, -0.2786, -0.39), (-0.2867, -0.2604, -0.03868), (-0.1573, 0.2, -0.2251), (-0.1129, 0.1779, 0.02632), (0.1573, 0.2, -0.01959), (0.0, 0.4516, 0.01556), (0.3464, -0.2786, -0.07428), (0.0, -0.4786, -0.005073), (-0.3464, -0.2786, -0.07428), (-0.1573, 0.2, -0.01959)], [], [(0, 13, 12, 2), (2, 12, 14, 4), (4, 14, 15, 6), (6, 15, 16, 8), (2, 4, 8, 10), (8, 16, 17, 10), (10, 17, 13, 0), (6, 8, 4), (0, 2, 10), (1, 11, 3), (5, 3, 11, 9), (7, 5, 9), (1, 3, 12, 13), (3, 5, 14, 12), (5, 7, 15, 14), (7, 9, 16, 15), (9, 11, 17, 16), (11, 1, 13, 17)])
_uv = me_cylinder_002.uv_layers.new(name='UVMap')
_uv.uv.foreach_set('vector', [1.0, 0.5, 1.0, 1.0, 0.8333, 1.0, 0.8333, 0.5, 0.8333, 0.5, 0.8333, 1.0, 0.6667, 1.0, 0.6667, 0.5, 0.6667, 0.5, 0.6667, 1.0, 0.5, 1.0, 0.5, 0.5, 0.5, 0.5, 0.5, 1.0, 0.3333, 1.0, 0.3333, 0.5, 0.8333, 0.5, 0.6667, 0.5, 0.3333, 0.5, 0.1667, 0.5, 0.3333, 0.5, 0.3333, 1.0, 0.1667, 1.0, 0.1667, 0.5, 0.1667, 0.5, 0.1667, 1.0, -8.941e-08, 1.0, -8.941e-08, 0.5, 0.5, 0.5, 0.3333, 0.5, 0.6667, 0.5, -8.941e-08, 0.5, 0.8333, 0.5, 0.1667, 0.5, 0.185, 1.0, 0.3046, 1.0, 0.7316, 1.0, 0.638, 1.0, 0.7316, 1.0, 0.3046, 1.0, 0.3568, 1.0, 0.5, 1.0, 0.638, 1.0, 0.3568, 1.0, 0.185, 1.0, 0.7316, 1.0, 0.8333, 1.0, -8.941e-08, 1.0, 0.7316, 1.0, 0.638, 1.0, 0.6667, 1.0, 0.8333, 1.0, 0.638, 1.0, 0.5, 1.0, 0.5, 1.0, 0.6667, 1.0, 0.5, 1.0, 0.3568, 1.0, 0.3333, 1.0, 0.5, 1.0, 0.3568, 1.0, 0.3046, 1.0, 0.1667, 1.0, 0.3333, 1.0, 0.3046, 1.0, 0.185, 1.0, -8.941e-08, 1.0, 0.1667, 1.0])
me_cylinder_002.materials.append(mat_seat)
me_cylinder_002.update()
me_cube_001 = bpy.data.meshes.new('Cube.001')
me_cube_001.from_pydata([(0.06523, -0.05504, -0.01569), (0.06523, -0.1, 0.1096), (0.06523, 0.05909, -0.01569), (0.06523, 0.1, 0.1728), (0.0, 0.05909, -0.01569), (0.0, 0.1, 0.1289), (0.3195, -0.1798, -0.223), (0.3195, -0.06572, -0.223), (0.2543, -0.1798, -0.223), (0.2543, -0.06572, -0.223), (0.3195, -0.3003, -0.7087), (0.3195, -0.1862, -0.7087), (0.2543, -0.3003, -0.7087), (0.2543, -0.1862, -0.7087), (0.3195, -0.2705, -0.7647), (0.3195, -0.2128, -0.7647), (0.2543, -0.2705, -0.7647), (0.2543, -0.2128, -0.7647), (0.6432, -0.3452, -0.7087), (0.6432, -0.1452, -0.7087), (0.6432, -0.3154, -0.7647), (0.6432, -0.1719, -0.7647), (0.1137, 0.0, -0.01569), (0.06523, 0.0, 0.1412), (0.0, 0.0, -0.01569), (0.368, -0.1248, -0.223), (0.2138, -0.1248, -0.223), (0.368, -0.2452, -0.7087), (0.2138, -0.2452, -0.7087), (0.3195, -0.2452, -0.7647), (0.2138, -0.2452, -0.7647), (0.6432, -0.2452, -0.7087), (0.6432, -0.2452, -0.7647), (-0.06523, -0.05504, -0.01569), (-0.06523, -0.1, 0.1096), (-0.06523, 0.05909, -0.01569), (-0.06523, 0.1, 0.1728), (-0.3195, -0.1798, -0.223), (-0.3195, -0.06572, -0.223), (-0.2543, -0.1798, -0.223), (-0.2543, -0.06572, -0.223), (-0.3195, -0.3003, -0.7087), (-0.3195, -0.1862, -0.7087), (-0.2543, -0.3003, -0.7087), (-0.2543, -0.1862, -0.7087), (-0.3195, -0.2705, -0.7647), (-0.3195, -0.2128, -0.7647), (-0.2543, -0.2705, -0.7647), (-0.2543, -0.2128, -0.7647), (-0.6432, -0.3452, -0.7087), (-0.6432, -0.1452, -0.7087), (-0.6432, -0.3154, -0.7647), (-0.6432, -0.1719, -0.7647), (-0.1137, 0.0, -0.01569), (-0.06523, 0.0, 0.1412), (-0.368, -0.1248, -0.223), (-0.2138, -0.1248, -0.223), (-0.368, -0.2452, -0.7087), (-0.2138, -0.2452, -0.7087), (-0.3195, -0.2452, -0.7647), (-0.2138, -0.2452, -0.7647), (-0.6432, -0.2452, -0.7087), (-0.6432, -0.2452, -0.7647), (0.0, -0.1, 0.06566), (0.0, -0.05504, -0.01569)], [], [(4, 5, 3, 2), (22, 23, 1, 0), (22, 0, 6, 25), (26, 9, 13, 28), (4, 2, 7, 9), (24, 4, 9, 26), (10, 12, 16, 14), (6, 8, 12, 10), (9, 7, 11, 13), (25, 6, 10, 27), (30, 29, 14, 16), (13, 11, 15, 17), (29, 15, 21, 32), (28, 13, 17, 30), (31, 18, 20, 32), (10, 14, 20, 18), (27, 10, 18, 31), (15, 11, 19, 21), (11, 27, 31, 19), (19, 31, 32, 21), (12, 28, 30, 16), (14, 29, 32, 20), (17, 15, 29, 30), (7, 25, 27, 11), (8, 26, 28, 12), (2, 22, 25, 7), (2, 3, 23, 22), (4, 35, 36, 5), (53, 33, 34, 54), (53, 55, 37, 33), (56, 58, 44, 40), (4, 40, 38, 35), (24, 56, 40, 4), (41, 45, 47, 43), (37, 41, 43, 39), (40, 44, 42, 38), (55, 57, 41, 37), (60, 47, 45, 59), (44, 48, 46, 42), (59, 62, 52, 46), (58, 60, 48, 44), (61, 62, 51, 49), (41, 49, 51, 45), (57, 61, 49, 41), (46, 52, 50, 42), (42, 50, 61, 57), (50, 52, 62, 61), (43, 47, 60, 58), (45, 51, 62, 59), (48, 60, 59, 46), (38, 42, 57, 55), (39, 43, 58, 56), (35, 38, 55, 53), (35, 53, 54, 36), (6, 0, 8), (8, 0, 24, 26), (37, 39, 33), (39, 56, 24, 33), (0, 64, 33, 24), (0, 1, 63, 64), (5, 63, 1, 23, 3), (5, 36, 54, 34, 63), (33, 64, 63, 34)])
me_cube_001.polygons.foreach_set('material_index', [0, 0, 0, 0, 0, 0, 0, 0, 0, 0, 0, 0, 0, 0, 0, 0, 1, 0, 1, 0, 0, 0, 0, 0, 0, 0, 0, 0, 0, 0, 0, 0, 0, 0, 0, 0, 0, 0, 0, 0, 0, 0, 0, 1, 0, 1, 0, 0, 0, 0, 0, 0, 0, 0, 0, 0, 0, 0, 0, 0, 0, 0, 0])
_uv = me_cube_001.uv_layers.new(name='UVMap')
_uv.uv.foreach_set('vector', [0.375, 0.375, 0.625, 0.375, 0.625, 0.5, 0.375, 0.5, 0.375, 0.625, 0.625, 0.625, 0.625, 0.75, 0.375, 0.75, 0.375, 0.625, 0.375, 0.75, 0.375, 0.75, 0.375, 0.625, 0.25, 0.625, 0.25, 0.5, 0.25, 0.5, 0.25, 0.625, 0.375, 0.375, 0.375, 0.5, 0.375, 0.5, 0.375, 0.375, 0.25, 0.625, 0.25, 0.5, 0.25, 0.5, 0.25, 0.625, 0.375, 0.75, 0.375, 0.875, 0.375, 0.875, 0.375, 0.75, 0.375, 0.75, 0.375, 0.875, 0.375, 0.875, 0.375, 0.75, 0.375, 0.375, 0.375, 0.5, 0.375, 0.5, 0.375, 0.375, 0.375, 0.625, 0.375, 0.75, 0.375, 0.75, 0.375, 0.625, 0.25, 0.625, 0.375, 0.625, 0.375, 0.75, 0.25, 0.75, 0.375, 0.375, 0.375, 0.5, 0.375, 0.5, 0.375, 0.375, 0.375, 0.625, 0.375, 0.5, 0.375, 0.5, 0.375, 0.625, 0.25, 0.625, 0.25, 0.5, 0.25, 0.5, 0.25, 0.625, 0.375, 0.625, 0.375, 0.75, 0.375, 0.75, 0.375, 0.625, 0.375, 0.75, 0.375, 0.75, 0.375, 0.75, 0.375, 0.75, 0.375, 0.625, 0.375, 0.75, 0.375, 0.75, 0.375, 0.625, 0.375, 0.5, 0.375, 0.5, 0.375, 0.5, 0.375, 0.5, 0.375, 0.5, 0.375, 0.625, 0.375, 0.625, 0.375, 0.5, 0.375, 0.5, 0.375, 0.625, 0.375, 0.625, 0.375, 0.5, 0.25, 0.75, 0.25, 0.625, 0.25, 0.625, 0.25, 0.75, 0.375, 0.75, 0.375, 0.625, 0.375, 0.625, 0.375, 0.75, 0.25, 0.5, 0.375, 0.5, 0.375, 0.625, 0.25, 0.625, 0.375, 0.5, 0.375, 0.625, 0.375, 0.625, 0.375, 0.5, 0.25, 0.75, 0.25, 0.625, 0.25, 0.625, 0.25, 0.75, 0.375, 0.5, 0.375, 0.625, 0.375, 0.625, 0.375, 0.5, 0.375, 0.5, 0.625, 0.5, 0.625, 0.625, 0.375, 0.625, 0.375, 0.375, 0.375, 0.5, 0.625, 0.5, 0.625, 0.375, 0.375, 0.625, 0.375, 0.75, 0.625, 0.75, 0.625, 0.625, 0.375, 0.625, 0.375, 0.625, 0.375, 0.75, 0.375, 0.75, 0.25, 0.625, 0.25, 0.625, 0.25, 0.5, 0.25, 0.5, 0.375, 0.375, 0.375, 0.375, 0.375, 0.5, 0.375, 0.5, 0.25, 0.625, 0.25, 0.625, 0.25, 0.5, 0.25, 0.5, 0.375, 0.75, 0.375, 0.75, 0.375, 0.875, 0.375, 0.875, 0.375, 0.75, 0.375, 0.75, 0.375, 0.875, 0.375, 0.875, 0.375, 0.375, 0.375, 0.375, 0.375, 0.5, 0.375, 0.5, 0.375, 0.625, 0.375, 0.625, 0.375, 0.75, 0.375, 0.75, 0.25, 0.625, 0.25, 0.75, 0.375, 0.75, 0.375, 0.625, 0.375, 0.375, 0.375, 0.375, 0.375, 0.5, 0.375, 0.5, 0.375, 0.625, 0.375, 0.625, 0.375, 0.5, 0.375, 0.5, 0.25, 0.625, 0.25, 0.625, 0.25, 0.5, 0.25, 0.5, 0.375, 0.625, 0.375, 0.625, 0.375, 0.75, 0.375, 0.75, 0.375, 0.75, 0.375, 0.75, 0.375, 0.75, 0.375, 0.75, 0.375, 0.625, 0.375, 0.625, 0.375, 0.75, 0.375, 0.75, 0.375, 0.5, 0.375, 0.5, 0.375, 0.5, 0.375, 0.5, 0.375, 0.5, 0.375, 0.5, 0.375, 0.625, 0.375, 0.625, 0.375, 0.5, 0.375, 0.5, 0.375, 0.625, 0.375, 0.625, 0.25, 0.75, 0.25, 0.75, 0.25, 0.625, 0.25, 0.625, 0.375, 0.75, 0.375, 0.75, 0.375, 0.625, 0.375, 0.625, 0.25, 0.5, 0.25, 0.625, 0.375, 0.625, 0.375, 0.5, 0.375, 0.5, 0.375, 0.5, 0.375, 0.625, 0.375, 0.625, 0.25, 0.75, 0.25, 0.75, 0.25, 0.625, 0.25, 0.625, 0.375, 0.5, 0.375, 0.5, 0.375, 0.625, 0.375, 0.625, 0.375, 0.5, 0.375, 0.625, 0.625, 0.625, 0.625, 0.5, 0.375, 0.75, 0.375, 0.75, 0.375, 0.875, 0.375, 0.875, 0.375, 0.75, 0.25, 0.625, 0.25, 0.625, 0.375, 0.75, 0.375, 0.875, 0.375, 0.75, 0.375, 0.875, 0.25, 0.625, 0.25, 0.625, 0.375, 0.75, 0.375, 0.75, 0.375, 0.75, 0.375, 0.75, 0.25, 0.625, 0.375, 0.75, 0.625, 0.75, 0.625, 0.75, 0.375, 0.75, 0.625, 0.375, 0.625, 0.75, 0.625, 0.75, 0.625, 0.625, 0.625, 0.5, 0.625, 0.375, 0.625, 0.5, 0.625, 0.625, 0.625, 0.75, 0.625, 0.75, 0.375, 0.75, 0.375, 0.75, 0.625, 0.75, 0.625, 0.75])
me_cube_001.materials.append(mat_footrest)
me_cube_001.materials.append(mat_footrestpads)
me_cube_001.update()

# ---- objects
ob_light = bpy.data.objects.new('Light', light_light)
ob_camera = bpy.data.objects.new('Camera', cam_camera)
ob_handle1 = bpy.data.objects.new('Handle1', me_cylinder)
ob_handle2 = bpy.data.objects.new('Handle2', me_cylinder_001)
ob_handle = bpy.data.objects.new('Handle', None)
ob_wicker3 = bpy.data.objects.new('Wicker3', me_icosphere_002)
ob_wicker2 = bpy.data.objects.new('Wicker2', me_icosphere_004)
ob_wicker4 = bpy.data.objects.new('Wicker4', me_icosphere_005)
ob_wicker1 = bpy.data.objects.new('Wicker1', me_icosphere_001)
ob_wicker = bpy.data.objects.new('Wicker', None)
ob_seat = bpy.data.objects.new('Seat', me_cylinder_002)
ob_footrest = bpy.data.objects.new('FootRest', me_cube_001)
ob_accessories = bpy.data.objects.new('Accessories', None)

# ---- transforms, parenting, visibility, modifiers, constraints
ob_light.location = (1.637, 0.9359, 2.667)
ob_light.rotation_euler = (0.6503, 0.05522, 1.866)
ob_light.scale = (0.4786, 0.4786, 0.4786)
ob_light.lock_rotations_4d = False
ob_light.empty_display_type = 'ARROWS'
ob_light.color = (0.0, 0.0, 0.0, 0.0)
ob_light.lineart.crease_threshold = 0.0
ob_camera.location = (3.208, -2.86, 2.215)
ob_camera.rotation_euler = (1.109, 0.0, 0.8149)
ob_camera.scale = (0.4786, 0.4786, 0.4786)
ob_camera.lock_rotations_4d = False
ob_camera.empty_display_type = 'ARROWS'
ob_camera.color = (0.0, 0.0, 0.0, 0.0)
ob_camera.display_type = 'WIRE'
ob_camera.lineart.crease_threshold = 0.0
ob_handle1.parent = ob_handle
ob_handle1.location = (0.0, 0.0, 0.0)
ob_handle1.rotation_euler = (-1.222, 0.0, 0.0)
ob_handle1.scale = (1.013, 1.013, 1.013)
ob_handle2.parent = ob_handle
ob_handle2.location = (0.0, 0.0, 0.0)
ob_handle2.rotation_euler = (-1.222, 0.0, 0.0)
ob_handle.location = (0.0, 0.0, 0.0)
ob_handle.scale = (0.3073, 0.3073, 0.3073)
ob_handle.empty_display_type = 'SINGLE_ARROW'
ob_wicker3.parent = ob_wicker
ob_wicker3.location = (0.0, -2.566, -0.8423)
ob_wicker2.parent = ob_wicker
ob_wicker2.location = (0.0, -2.566, -0.8423)
ob_wicker4.parent = ob_wicker
ob_wicker4.location = (0.0, -2.566, -0.8423)
ob_wicker1.parent = ob_wicker
ob_wicker1.location = (0.0, -2.566, -0.8423)
ob_wicker1.scale = (1.013, 1.013, 1.013)
ob_wicker.location = (0.0, 0.0, 0.0)
ob_wicker.scale = (0.3073, 0.3073, 0.3073)
ob_wicker.empty_display_type = 'SINGLE_ARROW'
ob_seat.parent = ob_accessories
ob_seat.location = (0.0, -1.086, -0.004068)
ob_footrest.parent = ob_accessories
ob_footrest.location = (0.0, -1.05, -0.6975)
ob_accessories.location = (0.0, 0.0, 0.0)
ob_accessories.scale = (0.3073, 0.3073, 0.3073)
ob_accessories.empty_display_type = 'SINGLE_ARROW'

# ---- collection membership
col_collection.objects.link(ob_light)
col_collection.objects.link(ob_camera)
col_handle.objects.link(ob_handle1)
col_handle.objects.link(ob_handle2)
col_handle.objects.link(ob_handle)
col_wicker.objects.link(ob_wicker3)
col_wicker.objects.link(ob_wicker2)
col_wicker.objects.link(ob_wicker4)
col_wicker.objects.link(ob_wicker1)
col_wicker.objects.link(ob_wicker)
col_accessories.objects.link(ob_seat)
col_accessories.objects.link(ob_footrest)
col_accessories.objects.link(ob_accessories)

# ---- scene / render settings (as saved in the file)
scene.camera = ob_camera
scene.frame_start = 1; scene.frame_end = 250; scene.frame_set(1)
scene.render.engine = 'BLENDER_EEVEE_NEXT'
scene.cycles.sampling_pattern = 'TABULATED_SOBOL'
scene.cycles.use_light_tree = False
scene.view_settings.view_transform = 'Filmic'
bpy.context.view_layer.update()
